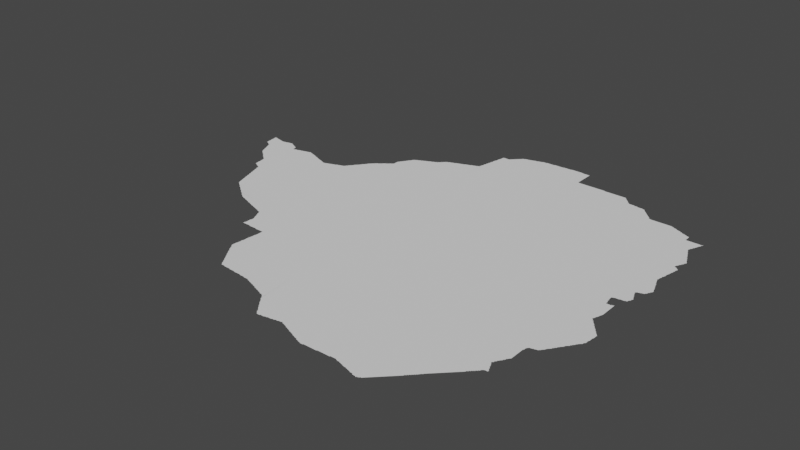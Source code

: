 # Source: zimbabwe.blend  (saved by Blender 3.3.6; exported with 4.5.12 LTS)
import bpy
from mathutils import Matrix  # noqa: F401  (used for matrix-valued properties, if any)

bpy.ops.wm.read_factory_settings(use_empty=True)
scene = bpy.context.scene
scene.name = 'Scene'

# ---- collections
col_collection = bpy.data.collections.new('Collection'); scene.collection.children.link(col_collection)

# ---- node groups
ng_auto_smooth = bpy.data.node_groups.new('Auto Smooth', 'GeometryNodeTree')
_s = ng_auto_smooth.interface.new_socket(name='Geometry', in_out='OUTPUT', socket_type='NodeSocketGeometry')
_s = ng_auto_smooth.interface.new_socket(name='Geometry', in_out='INPUT', socket_type='NodeSocketGeometry')
_s = ng_auto_smooth.interface.new_socket(name='Angle', in_out='INPUT', socket_type='NodeSocketFloat')
_s.subtype = 'ANGLE'
_s.min_value = 0.0
_s.max_value = 3.142
ng_auto_smooth.is_modifier = True
_N = ng_auto_smooth.nodes; _L = ng_auto_smooth.links
n0 = _N.new('NodeGroupOutput'); n0.name = 'Group Output'; n0.location = (480, -100)
n1 = _N.new('NodeGroupInput'); n1.name = 'Group Input'; n1.location = (-420, -300)
n2 = _N.new('NodeGroupInput'); n2.name = 'Group Input.001'; n2.location = (-60, -100)
n3 = _N.new('GeometryNodeSetShadeSmooth'); n3.name = 'Set Shade Smooth'; n3.location = (120, -100)
n3.domain = 'EDGE'
n4 = _N.new('GeometryNodeSetShadeSmooth'); n4.name = 'Set Shade Smooth.001'; n4.location = (300, -100)
n5 = _N.new('GeometryNodeInputMeshEdgeAngle'); n5.name = 'Edge Angle'; n5.location = (-420, -220)
n6 = _N.new('GeometryNodeInputEdgeSmooth'); n6.name = 'Is Edge Smooth'; n6.location = (-60, -160)
n7 = _N.new('GeometryNodeInputShadeSmooth'); n7.name = 'Is Face Smooth'; n7.location = (-240, -340)
n8 = _N.new('FunctionNodeBooleanMath'); n8.name = 'Boolean Math'; n8.location = (-60, -220)
n9 = _N.new('FunctionNodeCompare'); n9.name = 'Compare'; n9.location = (-240, -180)
n9.operation = 'LESS_EQUAL'
_L.new(n5.outputs[0], n9.inputs[0])
_L.new(n4.outputs[0], n0.inputs[0])
_L.new(n1.outputs[1], n9.inputs[1])
_L.new(n9.outputs[0], n8.inputs[0])
_L.new(n7.outputs[0], n8.inputs[1])
_L.new(n2.outputs[0], n3.inputs[0])
_L.new(n6.outputs[0], n3.inputs[1])
_L.new(n3.outputs[0], n4.inputs[0])
_L.new(n8.outputs[0], n3.inputs[2])
n0.is_active_output = True

# ---- world
world_world = bpy.data.worlds.new('World'); scene.world = world_world
world_world.use_nodes = True; world_world.node_tree.nodes.clear()
_N = world_world.node_tree.nodes; _L = world_world.node_tree.links
n0 = _N.new('ShaderNodeOutputWorld'); n0.name = 'World Output'; n0.location = (300, 300)
n1 = _N.new('ShaderNodeBackground'); n1.name = 'Background'; n1.location = (10, 300)
n1.inputs[0].default_value = (0.05088, 0.05088, 0.05088, 1.0)
_L.new(n1.outputs[0], n0.inputs[0])
n0.is_active_output = True
world_world.color = (0.05088, 0.05088, 0.05088)
world_world.use_sun_shadow = False
world_world.sun_shadow_jitter_overblur = 0.0

# ---- meshes
me_mesh = bpy.data.meshes.new('Mesh')
me_mesh.from_pydata([(27.29, -20.49, -8.124e-08), (27.31, -20.49, -9.406e-08), (27.33, -20.49, -9.038e-08), (27.35, -20.49, -9.058e-08), (27.37, -20.49, -9.275e-08), (27.39, -20.49, -9.813e-08), (27.41, -20.49, -9.364e-08), (27.44, -20.5, -4.439e-08), (27.43, -20.49, -1.099e-07), (27.45, -20.5, -4.994e-08), (27.47, -20.5, -7.453e-08), (27.49, -20.5, -7.491e-08), (27.51, -20.5, -7.816e-08), (27.72, -21.13, -7.517e-08), (27.74, -21.16, -8.681e-08), (27.73, -21.15, -8.566e-08), (27.73, -21.13, -9.743e-08), (27.75, -21.19, -7.635e-08), (27.75, -21.17, -9.234e-08), (27.78, -21.22, -8.13e-08), (27.77, -21.21, -8.757e-08), (27.8, -21.26, -6.983e-08), (27.79, -21.25, -7.855e-08), (27.79, -21.23, -9.508e-08), (27.82, -21.29, -6.516e-08), (27.81, -21.27, -8.94e-08), (27.73, -20.65, -1.007e-07), (27.83, -21.31, -8.144e-08), (27.83, -21.29, -9.61e-08), (27.7, -21.1, -5.28e-08), (27.69, -21.09, -8.566e-08), (27.69, -21.07, -9.275e-08), (27.69, -21.05, -9.351e-08), (27.69, -21.03, -9.28e-08), (27.69, -21.01, -9.192e-08), (27.7, -20.99, -9.077e-08), (27.7, -20.97, -8.841e-08), (27.7, -20.95, -8.088e-08), (27.7, -20.93, -7.491e-08), (27.7, -20.91, -5.842e-08), (27.7, -20.89, -4.756e-08), (27.71, -21.11, -9.306e-08), (27.71, -20.89, -1.009e-07), (27.71, -20.87, -9.364e-08), (27.71, -20.83, -9.144e-08), (27.71, -20.81, -9.156e-08), (27.71, -20.85, -9.524e-08), (27.53, -20.5, -8.324e-08), (27.55, -20.5, -9.096e-08), (27.57, -20.5, -9.845e-08), (27.59, -20.51, -8.819e-08), (27.61, -20.51, -8.99e-08), (27.63, -20.51, -9.038e-08), (27.65, -20.51, -9.377e-08), (27.67, -20.51, -9.275e-08), (27.69, -20.51, -9.202e-08), (27.71, -20.79, -8.902e-08), (27.71, -20.77, -8.756e-08), (27.72, -20.75, -8.74e-08), (27.72, -20.71, -8.381e-08), (27.72, -20.69, -7.138e-08), (27.72, -20.66, -4.578e-08), (27.71, -20.51, -9.574e-08), (27.72, -20.73, -8.904e-08), (27.72, -20.67, -7.046e-08), (27.73, -20.63, -9.276e-08), (27.73, -20.61, -9.275e-08), (27.73, -20.59, -9.094e-08), (27.73, -20.57, -9.704e-08), (27.73, -20.55, -9.256e-08), (27.73, -20.53, -8.685e-08), (27.73, -20.51, -9.614e-08), (28.25, -19.85, -9.988e-08), (27.92, -21.44, -5.28e-08), (27.94, -21.47, -7.311e-08), (27.93, -21.45, -9.306e-08), (27.96, -21.5, -5.868e-08), (27.95, -21.49, -8.566e-08), (27.95, -21.47, -9.926e-08), (27.98, -21.53, -5.657e-08), (27.97, -21.51, -9.41e-08), (28.0, -21.56, -8.056e-08), (27.99, -21.55, -8.643e-08), (28.01, -21.58, -6.936e-08), (28.01, -21.57, -9.508e-08), (28.03, -21.58, -8.005e-08), (28.05, -21.58, -9.548e-08), (28.07, -21.58, -8.74e-08), (28.09, -21.59, -8.848e-08), (28.11, -21.59, -8.975e-08), (28.13, -21.59, -9.058e-08), (28.15, -21.59, -9.275e-08), (27.86, -21.35, -6.835e-08), (27.85, -21.33, -8.766e-08), (27.88, -21.38, -4.412e-08), (27.87, -21.37, -8.282e-08), (27.87, -21.35, -9.532e-08), (27.9, -21.41, -7.166e-08), (27.89, -21.39, -9.196e-08), (27.91, -21.43, -8.132e-08), (27.91, -21.41, -9.609e-08), (27.97, -21.35, -9.988e-08), (28.17, -21.59, -9.253e-08), (28.2, -21.6, -4.439e-08), (28.19, -21.59, -9.668e-08), (28.21, -21.6, -8.911e-08), (28.64, -21.42, -9.988e-08), (28.23, -21.6, -6.948e-08), (28.25, -21.6, -7.708e-08), (28.27, -21.6, -9.583e-08), (28.29, -21.6, -9.728e-08), (28.31, -21.61, -9.163e-08), (28.33, -21.61, -9.254e-08), (28.35, -21.61, -9.422e-08), (28.37, -21.61, -9.144e-08), (28.39, -21.61, -9.478e-08), (28.41, -21.61, -9.364e-08), (28.43, -21.62, -4.756e-08), (28.43, -21.61, -9.881e-08), (28.45, -21.62, -7.448e-08), (28.47, -21.62, -7.491e-08), (28.49, -21.62, -8.706e-08), (28.51, -21.62, -9.701e-08), (28.53, -21.63, -9.097e-08), (28.55, -21.63, -8.99e-08), (28.57, -21.63, -8.997e-08), (28.59, -21.63, -9.479e-08), (28.61, -21.64, -6.084e-08), (28.61, -21.63, -9.77e-08), (28.63, -21.65, -8.362e-08), (28.66, -21.66, -3.329e-08), (28.65, -21.65, -9.106e-08), (28.67, -21.66, -7.888e-08), (28.69, -21.67, -8.6e-08), (28.72, -21.68, -4.439e-08), (28.71, -21.67, -9.71e-08), (28.73, -21.68, -8.31e-08), (28.75, -21.69, -8.777e-08), (28.78, -21.7, -5.375e-08), (28.77, -21.69, -9.603e-08), (28.79, -21.7, -8.152e-08), (28.94, -21.76, -4.528e-08), (28.95, -21.76, -7.799e-08), (28.99, -21.78, -5.845e-08), (28.99, -21.77, -9.681e-08), (29.01, -21.79, -8.263e-08), (29.03, -21.79, -8.972e-08), (29.05, -21.8, -6.459e-08), (29.05, -21.79, -1e-07), (29.08, -21.82, -6.633e-08), (29.07, -21.81, -8.998e-08), (29.1, -21.85, -7.299e-08), (29.09, -21.83, -9.5e-08), (29.11, -21.87, -5.586e-08), (29.11, -21.85, -9.926e-08), (28.81, -21.71, -9.72e-08), (28.83, -21.72, -6.3e-08), (28.83, -21.71, -9.889e-08), (28.85, -21.73, -8.45e-08), (28.87, -21.73, -8.453e-08), (28.89, -21.74, -7.142e-08), (28.91, -21.75, -8.664e-08), (28.93, -21.75, -9.51e-08), (28.97, -21.77, -9.466e-08), (29.28, -22.08, -6.354e-08), (29.3, -22.11, -7.283e-08), (29.29, -22.09, -9.16e-08), (29.31, -22.13, -7.999e-08), (29.31, -22.11, -9.848e-08), (29.34, -22.16, -6.326e-08), (29.33, -22.15, -8.791e-08), (29.36, -22.18, -7.288e-08), (29.35, -22.17, -9.306e-08), (29.31, -22.0, -9.988e-08), (29.37, -22.18, -8.687e-08), (29.39, -22.18, -9.428e-08), (29.41, -22.18, -5.29e-08), (29.41, -22.17, -9.908e-08), (29.43, -22.17, -9.241e-08), (29.14, -21.9, -6.326e-08), (29.13, -21.89, -8.583e-08), (29.16, -21.93, -7.166e-08), (29.15, -21.91, -9.769e-08), (29.18, -21.96, -3.329e-08), (29.17, -21.95, -7.877e-08), (29.17, -21.93, -9.76e-08), (29.2, -21.98, -7.629e-08), (29.19, -21.97, -8.616e-08), (29.22, -22.01, -6.796e-08), (29.21, -21.99, -9.196e-08), (29.23, -22.03, -7.658e-08), (29.23, -22.01, -9.587e-08), (29.26, -22.06, -7.189e-08), (29.25, -22.05, -9.701e-08), (29.25, -22.03, -9.926e-08), (29.27, -22.07, -8.71e-08), (29.03, -21.14, -9.988e-08), (29.45, -22.17, -9.253e-08), (29.47, -22.17, -8.788e-08), (29.53, -22.15, -9.937e-08), (29.49, -22.16, -8.299e-08), (29.51, -22.16, -6.57e-08), (29.52, -22.16, -4.578e-08), (29.55, -22.15, -9.073e-08), (29.57, -22.15, -9.194e-08), (29.59, -22.15, -8.48e-08), (29.63, -22.1, -9.988e-08), (29.61, -22.14, -7.816e-08), (29.63, -22.14, -5.842e-08), (29.65, -22.13, -9.458e-08), (29.67, -22.13, -9.111e-08), (29.69, -22.13, -9.557e-08), (29.71, -22.12, -8.638e-08), (29.73, -22.12, -7.14e-08), (29.75, -22.12, -6.731e-08), (29.75, -22.11, -9.692e-08), (29.77, -22.12, -6.68e-08), (29.77, -22.11, -9.666e-08), (29.79, -22.13, -8.565e-08), (29.81, -22.13, -9.339e-08), (29.83, -22.14, -8.056e-08), (29.85, -22.15, -9.857e-08), (29.87, -22.16, -6.3e-08), (29.87, -22.15, -9.848e-08), (29.89, -22.17, -8.49e-08), (29.92, -22.18, -4.439e-08), (29.91, -22.17, -9.328e-08), (29.93, -22.18, -7.581e-08), (29.95, -22.19, -9.419e-08), (29.97, -22.2, -6.084e-08), (29.97, -22.19, -9.77e-08), (30.0, -22.08, -6.672e-08), (29.99, -22.21, -8.45e-08), (30.02, -22.22, -4.162e-08), (30.01, -22.21, -9.234e-08), (30.03, -22.22, -7.513e-08), (30.05, -22.23, -9.733e-08), (30.07, -22.24, -7.757e-08), (30.07, -22.23, -9.681e-08), (30.09, -22.25, -8.362e-08), (30.12, -22.26, -3.329e-08), (30.11, -22.25, -9.136e-08), (30.19, -22.17, -9.988e-08), (30.13, -22.26, -7.277e-08), (30.15, -22.27, -9.622e-08), (30.18, -22.28, -5.951e-08), (30.17, -22.27, -9.754e-08), (30.19, -22.29, -8.263e-08), (30.21, -22.29, -9.007e-08), (30.23, -22.3, -6.992e-08), (30.25, -22.31, -8.723e-08), (30.28, -22.32, -5.375e-08), (30.27, -22.31, -9.741e-08), (30.29, -22.32, -4.92e-08), (30.31, -22.32, -4.994e-08), (30.33, -22.32, -6.235e-08), (30.33, -22.31, -9.852e-08), (31.16, -20.63, -9.988e-08), (30.35, -22.31, -9.364e-08), (30.37, -22.31, -9.364e-08), (30.39, -22.31, -9.228e-08), (30.41, -22.31, -9.275e-08), (30.6, -22.2, -9.988e-08), (30.43, -22.31, -9.552e-08), (30.45, -22.31, -9.076e-08), (30.47, -22.31, -9.156e-08), (30.49, -22.31, -9.038e-08), (30.51, -22.31, -8.99e-08), (30.53, -22.31, -8.99e-08), (30.55, -22.31, -8.788e-08), (30.57, -22.3, -9.251e-08), (30.59, -22.3, -9.073e-08), (30.61, -22.3, -8.887e-08), (30.63, -22.3, -8.324e-08), (30.65, -22.3, -8.324e-08), (30.67, -22.3, -7.454e-08), (30.69, -22.3, -7.491e-08), (30.71, -22.3, -9.302e-08), (27.76, -21.2, 3.329e-08), (27.84, -21.32, 4.217e-08), (27.98, -21.54, 3.329e-08), (29.12, -21.88, 4.217e-08), (28.88, -21.74, 3.329e-08), (29.32, -22.14, 4.162e-08), (29.64, -22.14, 3.329e-08), (29.82, -22.14, 4.412e-08), (30.22, -22.3, 3.329e-08), (25.28, -17.93, -6.203e-08), (25.28, -17.91, -7.138e-08), (25.28, -17.89, -8.005e-08), (25.28, -17.87, -8.517e-08), (25.27, -17.85, -8.788e-08), (25.27, -17.83, -8.975e-08), (25.27, -17.81, -8.181e-08), (25.46, -18.24, -5.438e-08), (25.48, -18.29, -8.113e-08), (25.47, -18.27, -8.462e-08), (25.47, -18.25, -9.587e-08), (25.5, -18.34, -3.329e-08), (25.5, -18.33, -7.217e-08), (25.49, -18.31, -9.35e-08), (25.49, -18.29, -9.924e-08), (25.52, -18.38, -4.412e-08), (25.52, -18.37, -8.091e-08), (25.51, -18.35, -9.007e-08), (25.54, -18.4, -7.056e-08), (25.53, -18.39, -8.814e-08), (25.56, -18.42, -3.329e-08), (25.55, -18.41, -8.403e-08), (25.57, -18.43, -7.894e-08), (25.59, -18.45, -7.382e-08), (25.59, -18.43, -9.926e-08), (25.3, -18.05, -7.76e-08), (25.29, -18.03, -8.685e-08), (25.29, -18.01, -8.928e-08), (25.29, -17.99, -9.076e-08), (25.29, -17.97, -9.188e-08), (25.29, -17.95, -1.033e-07), (25.31, -18.06, -7.01e-08), (25.31, -18.05, -9.78e-08), (25.33, -18.07, -8.785e-08), (25.35, -18.07, -9.863e-08), (25.35, -18.08, -9.375e-08), (25.37, -18.09, -6.338e-08), (25.39, -18.1, -7.38e-08), (25.42, -18.15, -6.3e-08), (25.41, -18.13, -8.39e-08), (25.41, -18.11, -9.591e-08), (25.44, -18.2, -3.329e-08), (25.44, -18.19, -7.401e-08), (25.43, -18.17, -8.737e-08), (25.43, -18.15, -9.858e-08), (25.46, -18.23, -8.152e-08), (25.45, -18.21, -9.108e-08), (25.31, -17.82, -9.921e-08), (25.29, -17.81, -8.823e-08), (25.33, -17.83, -9.926e-08), (25.33, -17.82, -6.049e-08), (25.35, -17.83, -9.134e-08), (25.37, -17.83, -8.823e-08), (25.39, -17.84, -8.259e-08), (25.43, -17.85, -9.388e-08), (25.41, -17.84, -6.187e-08), (25.45, -17.85, -9.093e-08), (25.49, -17.86, -7.967e-08), (25.47, -17.86, -8.279e-08), (25.51, -17.86, -6.187e-08), (25.53, -17.86, -8.016e-08), (25.55, -17.85, -8.738e-08), (25.57, -17.85, -9.056e-08), (25.59, -17.85, -9.692e-08), (25.59, -17.84, -4.661e-08), (25.92, -18.88, -5.771e-08), (25.73, -18.57, -7.469e-08), (25.75, -18.58, -8.585e-08), (25.75, -18.57, -9.875e-08), (25.78, -18.6, -6.873e-08), (25.77, -18.59, -9.492e-08), (25.8, -18.69, -4.735e-08), (25.8, -18.67, -7.588e-08), (25.8, -18.65, -8.359e-08), (25.79, -18.63, -8.756e-08), (25.79, -18.61, -9.421e-08), (25.82, -18.83, -4.661e-08), (25.82, -18.81, -6.784e-08), (25.81, -18.77, -8.685e-08), (25.81, -18.75, -8.952e-08), (25.81, -18.73, -9.144e-08), (25.81, -18.71, -9.264e-08), (25.81, -18.69, -9.926e-08), (25.84, -18.84, -6.908e-08), (25.83, -18.83, -9.062e-08), (25.82, -18.79, -9.212e-08), (25.85, -18.84, -7.635e-08), (25.88, -18.86, -7.158e-08), (25.87, -18.85, -9.317e-08), (25.89, -17.99, -1.012e-07), (25.89, -18.87, -8.25e-08), (25.91, -18.87, -9.215e-08), (25.61, -18.46, -7.275e-08), (25.61, -18.45, -9.654e-08), (25.64, -18.48, -6.633e-08), (25.63, -18.47, -9.399e-08), (25.66, -18.5, -5.28e-08), (25.65, -18.49, -9.185e-08), (25.62, -18.12, -9.988e-08), (25.68, -18.52, -4.217e-08), (25.67, -18.51, -8.814e-08), (25.69, -18.53, -8.403e-08), (25.71, -18.55, -7.948e-08), (25.73, -18.55, -9.926e-08), (25.81, -17.89, -9.459e-08), (25.87, -17.97, -9.461e-08), (25.87, -17.93, -9.689e-08), (25.87, -17.95, -9.364e-08), (25.9, -17.99, -9.427e-08), (25.88, -17.98, -4.994e-08), (25.88, -17.97, -4.439e-08), (25.9, -17.98, -4.439e-08), (25.91, -17.98, -7.14e-08), (25.61, -17.84, -7.972e-08), (25.63, -17.83, -8.523e-08), (25.65, -17.83, -8.942e-08), (25.67, -17.83, -9.349e-08), (25.69, -17.83, -9.677e-08), (25.69, -17.82, -4.717e-08), (25.71, -17.83, -8.257e-08), (25.76, -17.86, -8.4e-08), (25.73, -17.85, -9.597e-08), (25.72, -17.84, -5.771e-08), (25.75, -17.85, -8.144e-08), (25.77, -17.87, -9.419e-08), (25.79, -17.87, -8.147e-08), (25.8, -17.88, -4.412e-08), (25.83, -17.89, -7.787e-08), (25.85, -17.91, -9.11e-08), (25.84, -17.9, -4.162e-08), (25.87, -17.92, -7.735e-08), (26.17, -19.54, -6.796e-08), (26.17, -19.53, -9.246e-08), (26.2, -19.56, -5.327e-08), (26.19, -19.55, -9.196e-08), (26.21, -19.57, -8.395e-08), (26.23, -19.59, -7.679e-08), (26.29, -19.47, -9.988e-08), (26.06, -19.21, -6.459e-08), (26.08, -19.28, -3.329e-08), (26.08, -19.27, -8.392e-08), (26.07, -19.25, -8.407e-08), (26.07, -19.23, -9.089e-08), (26.07, -19.21, -9.926e-08), (26.1, -19.34, -3.329e-08), (26.1, -19.33, -6.972e-08), (26.09, -19.31, -8.529e-08), (26.09, -19.29, -9.136e-08), (26.12, -19.08, -9.988e-08), (26.12, -19.39, -6.972e-08), (26.11, -19.37, -9.936e-08), (26.11, -19.35, -9.731e-08), (26.14, -19.46, -3.329e-08), (26.14, -19.45, -7.128e-08), (26.13, -19.43, -8.529e-08), (26.13, -19.41, -9.136e-08), (26.16, -19.51, -6.972e-08), (26.15, -19.49, -8.529e-08), (26.15, -19.47, -9.136e-08), (25.93, -18.89, -8.533e-08), (25.96, -18.91, -6.418e-08), (25.95, -18.89, -9.681e-08), (25.98, -18.97, -5.993e-08), (25.97, -18.95, -8.435e-08), (25.97, -18.93, -8.852e-08), (25.97, -18.91, -9.802e-08), (26.0, -19.03, -6.459e-08), (25.99, -19.01, -8.435e-08), (25.99, -18.99, -9.159e-08), (25.99, -18.97, -9.848e-08), (26.02, -19.09, -6.459e-08), (26.01, -19.07, -8.407e-08), (26.01, -19.05, -9.089e-08), (26.01, -19.03, -9.804e-08), (26.04, -19.15, -6.459e-08), (26.03, -19.13, -8.429e-08), (26.03, -19.11, -9.089e-08), (26.03, -19.09, -9.926e-08), (26.05, -19.19, -8.803e-08), (26.05, -19.17, -9.089e-08), (26.05, -19.15, -9.798e-08), (26.33, -18.92, -7.803e-08), (26.48, -18.48, -9.988e-08), (26.03, -18.08, -9.988e-08), (25.95, -17.97, -9.386e-08), (25.93, -17.97, -8.564e-08), (25.97, -17.97, -9.692e-08), (25.98, -17.96, -4.606e-08), (25.99, -17.96, -7.759e-08), (26.01, -17.95, -8.707e-08), (26.03, -17.95, -9.089e-08), (26.05, -17.95, -9.761e-08), (26.05, -17.94, -5.76e-08), (26.07, -17.94, -8.157e-08), (26.09, -17.93, -9.707e-08), (26.11, -17.93, -9.204e-08), (26.13, -17.92, -6.977e-08), (26.29, -17.93, -1.013e-07), (26.19, -17.91, -9.474e-08), (26.23, -17.91, -9.842e-08), (26.15, -17.92, -8.386e-08), (26.17, -17.91, -8.942e-08), (26.2, -17.9, -4.439e-08), (26.21, -17.9, -7.662e-08), (26.23, -17.9, -6.68e-08), (26.25, -19.6, -6.796e-08), (26.25, -19.59, -9.2e-08), (26.28, -19.62, -5.327e-08), (26.27, -19.61, -9.196e-08), (26.3, -19.64, -3.329e-08), (26.29, -19.63, -8.557e-08), (26.31, -19.65, -7.814e-08), (26.33, -19.66, -6.973e-08), (26.33, -19.65, -9.681e-08), (26.36, -19.68, -5.28e-08), (26.35, -19.67, -9.294e-08), (26.38, -19.7, -3.329e-08), (26.37, -19.69, -8.616e-08), (26.39, -19.71, -7.814e-08), (26.41, -19.72, -6.973e-08), (26.41, -19.71, -9.998e-08), (26.44, -19.74, -5.28e-08), (26.43, -19.73, -9.188e-08), (26.45, -19.75, -6.117e-08), (26.47, -19.77, -7.814e-08), (26.49, -19.78, -6.973e-08), (26.49, -19.77, -9.681e-08), (26.52, -19.8, -5.868e-08), (26.51, -19.79, -9.309e-08), (26.54, -19.82, -7.658e-08), (26.53, -19.81, -9.451e-08), (26.55, -19.83, -7.935e-08), (26.27, -17.92, -8.056e-08), (26.31, -17.93, -8.751e-08), (26.33, -17.94, -7.277e-08), (26.35, -17.95, -9.221e-08), (26.34, -17.94, -4.162e-08), (26.39, -17.97, -9.75e-08), (26.37, -17.95, -8.407e-08), (26.39, -17.96, -6.084e-08), (26.41, -17.97, -8.872e-08), (26.42, -18.08, -9.988e-08), (26.43, -17.98, -7.707e-08), (26.45, -17.99, -9.339e-08), (26.44, -17.98, -4.412e-08), (26.47, -17.99, -8.6e-08), (26.49, -18.01, -9.926e-08), (26.49, -18.0, -6.68e-08), (26.51, -18.01, -8.972e-08), (26.53, -18.02, -8.152e-08), (26.55, -18.03, -9.597e-08), (26.54, -18.02, -5.375e-08), (26.25, -17.91, -8.972e-08), (26.28, -17.92, -5.375e-08), (26.57, -19.84, -7.025e-08), (26.6, -19.86, -5.868e-08), (26.59, -19.85, -9.306e-08), (26.61, -19.87, -8.529e-08), (26.63, -19.87, -7.81e-08), (26.65, -19.88, -7.277e-08), (26.67, -19.89, -9.571e-08), (26.7, -19.9, -7.104e-08), (26.69, -19.89, -9.43e-08), (26.71, -19.9, -7.937e-08), (26.73, -19.91, -8.802e-08), (26.76, -19.92, -5.375e-08), (26.75, -19.91, -9.582e-08), (26.77, -19.92, -8.025e-08), (26.79, -19.93, -8.894e-08), (26.81, -19.94, -6.084e-08), (26.81, -19.93, -9.77e-08), (26.83, -19.95, -8.435e-08), (26.85, -19.95, -8.972e-08), (26.87, -19.96, -6.459e-08), (26.87, -19.95, -9.894e-08), (26.57, -19.83, -9.76e-08), (26.81, -18.92, -7.491e-08), (26.57, -18.03, -8.751e-08), (26.59, -18.04, -7.401e-08), (26.61, -18.05, -9.221e-08), (26.6, -18.04, -4.162e-08), (26.65, -18.07, -9.747e-08), (26.63, -18.05, -8.45e-08), (26.65, -18.06, -5.993e-08), (26.67, -18.07, -9.045e-08), (26.69, -18.08, -8.091e-08), (26.71, -18.07, -8.738e-08), (26.73, -18.07, -9.246e-08), (26.75, -18.06, -9.319e-08), (26.77, -18.05, -8.723e-08), (26.79, -18.05, -9.846e-08), (26.8, -18.04, -4.528e-08), (26.81, -18.04, -8.282e-08), (26.85, -18.03, -9.941e-08), (26.83, -18.03, -9.268e-08), (26.85, -18.02, -5.845e-08), (26.89, -18.01, -9.811e-08), (26.87, -18.02, -8.541e-08), (26.89, -19.97, -8.45e-08), (26.91, -19.97, -9.136e-08), (26.93, -19.98, -6.992e-08), (26.82, -19.81, -9.988e-08), (26.95, -19.99, -9.097e-08), (26.97, -19.99, -8.358e-08), (26.99, -20.0, -7.513e-08), (27.01, -20.01, -9.281e-08), (27.04, -20.02, -4.528e-08), (27.03, -20.01, -9.518e-08), (27.05, -20.02, -7.88e-08), (27.07, -20.03, -8.942e-08), (27.09, -20.04, -5.845e-08), (27.09, -20.03, -9.547e-08), (27.11, -20.04, -8.152e-08), (27.13, -20.05, -8.934e-08), (27.15, -20.06, -5.993e-08), (27.15, -20.05, -9.845e-08), (27.17, -20.07, -8.362e-08), (27.19, -20.07, -9.504e-08), (27.71, -18.5, -9.988e-08), (27.07, -18.17, -9.988e-08), (26.91, -18.01, -9.848e-08), (26.91, -18.0, -6.3e-08), (26.93, -17.99, -8.723e-08), (26.95, -17.99, -9.122e-08), (26.97, -17.98, -9.23e-08), (26.99, -17.97, -8.6e-08), (27.01, -17.97, -9.309e-08), (27.02, -17.96, -6.456e-08), (27.03, -17.96, -7.513e-08), (27.05, -17.95, -9.282e-08), (27.06, -17.93, -6.796e-08), (27.07, -17.93, -9.587e-08), (27.07, -17.91, -7.658e-08), (27.09, -17.91, -9.926e-08), (27.09, -17.89, -8.309e-08), (27.1, -17.88, -6.664e-08), (27.11, -17.87, -8.94e-08), (27.12, -17.86, -7.713e-08), (27.14, -17.83, -7.295e-08), (27.15, -17.83, -9.52e-08), (27.15, -17.81, -5.049e-08), (27.13, -17.85, -9.907e-08), (27.17, -17.79, -8.587e-08), (27.36, -17.76, -9.988e-08), (27.18, -17.78, -7.266e-08), (27.19, -17.77, -9.099e-08), (27.2, -17.76, -6.873e-08), (27.26, -20.19, -6.541e-08), (27.25, -20.17, -8.723e-08), (27.28, -20.23, -5.514e-08), (27.27, -20.21, -8.894e-08), (27.27, -20.19, -9.809e-08), (27.29, -20.47, -8.788e-08), (27.3, -20.45, -8.74e-08), (27.3, -20.41, -8.088e-08), (27.3, -20.39, -7.491e-08), (27.3, -20.37, -6.187e-08), (27.3, -20.35, -4.994e-08), (27.3, -20.27, -7.061e-08), (27.29, -20.25, -9.024e-08), (27.31, -20.33, -9.55e-08), (27.31, -20.31, -9.856e-08), (27.31, -20.29, -9.983e-08), (27.45, -19.75, -9.988e-08), (27.3, -20.43, -9.993e-08), (27.22, -20.1, -5.438e-08), (27.21, -20.09, -7.896e-08), (27.21, -20.07, -9.395e-08), (27.24, -20.15, -6.084e-08), (27.23, -20.13, -8.529e-08), (27.23, -20.11, -9.419e-08), (27.25, -20.15, -9.681e-08), (27.2, -18.9, -9.676e-08), (28.8, -17.63, -9.988e-08), (27.21, -17.75, -9.427e-08), (27.22, -17.73, -8.576e-08), (27.23, -17.73, -9.926e-08), (27.23, -17.71, -8.186e-08), (27.24, -17.7, -4.217e-08), (27.25, -17.69, -8.814e-08), (27.26, -17.68, -7.835e-08), (27.27, -17.67, -9.306e-08), (27.28, -17.65, -9.118e-08), (27.29, -17.65, -9.367e-08), (27.29, -17.63, -5.126e-08), (27.31, -17.61, -8.403e-08), (27.32, -17.6, -7.338e-08), (27.33, -17.59, -9.067e-08), (27.34, -17.58, -6.633e-08), (27.35, -17.57, -9.399e-08), (27.36, -17.56, -6.633e-08), (27.37, -17.55, -9.056e-08), (27.38, -17.54, -5.327e-08), (27.39, -17.53, -8.557e-08), (27.4, -17.52, -3.329e-08), (27.43, -17.51, -1.006e-07), (27.41, -17.51, -7.877e-08), (27.43, -17.5, -7.166e-08), (27.45, -17.49, -9.385e-08), (27.46, -17.48, -6.354e-08), (27.47, -17.47, -9.306e-08), (27.48, -17.46, -6.743e-08), (27.49, -17.45, -8.403e-08), (27.5, -17.44, -6.015e-08), (27.51, -17.43, -7.749e-08), (27.84, -18.84, -9.52e-08), (27.53, -17.42, -7.166e-08), (27.53, -17.43, -9.931e-08), (27.55, -17.41, -9.255e-08), (27.57, -17.39, -9.834e-08), (27.56, -17.4, -7.73e-08), (27.58, -17.38, -4.217e-08), (27.59, -17.37, -8.604e-08), (27.61, -17.35, -7.627e-08), (27.61, -17.37, -9.932e-08), (27.63, -17.35, -9.717e-08), (27.63, -17.33, -9.174e-08), (27.63, -17.31, -9.435e-08), (27.63, -17.29, -9.368e-08), (27.88, -17.22, -9.988e-08), (27.63, -17.27, -9.774e-08), (27.63, -17.25, -8.99e-08), (27.64, -17.23, -7.517e-08), (27.65, -17.23, -9.684e-08), (27.65, -17.21, -8.536e-08), (27.66, -17.2, -7.273e-08), (27.67, -17.19, -8.909e-08), (27.68, -17.17, -7.166e-08), (27.69, -17.17, -9.574e-08), (27.69, -17.15, -8.229e-08), (27.7, -17.14, -6.767e-08), (27.71, -17.13, -8.726e-08), (27.72, -17.11, -6.95e-08), (27.73, -17.11, -9.614e-08), (27.73, -17.09, -7.877e-08), (27.74, -17.08, -2.367e-08), (27.75, -17.07, -8.494e-08), (27.76, -17.06, -6.354e-08), (27.77, -17.05, -9.235e-08), (27.77, -17.03, -7.635e-08), (27.79, -17.01, -8.797e-08), (27.8, -17.0, -6.088e-08), (27.81, -16.99, -8.566e-08), (27.83, -16.99, -9.681e-08), (28.24, -18.92, -6.555e-08), (27.83, -16.98, -7.807e-08), (27.85, -16.97, -8.462e-08), (27.87, -16.97, -9.729e-08), (27.91, -16.95, -9.442e-08), (27.88, -16.96, -5.771e-08), (27.89, -16.95, -8.49e-08), (27.92, -16.94, -8.119e-08), (27.93, -16.93, -8.25e-08), (27.95, -16.93, -9.317e-08), (27.96, -16.92, -4.412e-08), (27.97, -16.91, -8.032e-08), (27.99, -16.91, -8.86e-08), (28.01, -16.9, -7.698e-08), (28.03, -16.89, -9.69e-08), (28.04, -16.88, -2.686e-08), (28.05, -16.88, -7.38e-08), (28.07, -16.87, -9.255e-08), (28.09, -16.87, -9.599e-08), (28.09, -16.86, -7.058e-08), (28.11, -16.85, -8.785e-08), (28.13, -16.85, -9.903e-08), (28.13, -16.84, -6.541e-08), (28.15, -16.83, -8.941e-08), (28.42, -16.94, -9.988e-08), (28.17, -16.83, -9.949e-08), (28.17, -16.81, -7.732e-08), (28.19, -16.81, -9.81e-08), (28.19, -16.79, -7.732e-08), (28.21, -16.79, -9.926e-08), (28.21, -16.77, -7.732e-08), (28.23, -16.77, -9.926e-08), (28.23, -16.75, -7.732e-08), (28.25, -16.75, -9.752e-08), (28.25, -16.73, -8.803e-08), (28.27, -16.72, -7.441e-08), (28.27, -16.73, -9.796e-08), (28.29, -16.71, -9.022e-08), (28.31, -16.71, -9.77e-08), (28.31, -16.7, -6.084e-08), (28.33, -16.69, -8.362e-08), (28.35, -16.69, -9.294e-08), (28.36, -16.68, -8.132e-08), (28.37, -16.68, -7.401e-08), (28.39, -16.67, -9.129e-08), (28.58, -16.76, -9.988e-08), (28.41, -16.67, -9.595e-08), (28.43, -16.65, -9.702e-08), (28.42, -16.66, -7.548e-08), (28.45, -16.65, -9.007e-08), (28.47, -16.64, -7.642e-08), (28.46, -16.64, -3.329e-08), (28.84, -18.9, -8.74e-08), (28.49, -16.63, -9.075e-08), (28.51, -16.63, -9.523e-08), (28.67, -16.57, -9.905e-08), (28.52, -16.62, -5.438e-08), (28.53, -16.62, -8.091e-08), (28.55, -16.61, -9.446e-08), (28.57, -16.61, -9.926e-08), (28.57, -16.6, -6.68e-08), (28.59, -16.59, -8.498e-08), (28.61, -16.59, -9.51e-08), (28.62, -16.58, -6.737e-08), (28.63, -16.58, -7.88e-08), (28.65, -16.57, -8.914e-08), (28.67, -16.56, -6.564e-08), (28.69, -16.55, -8.49e-08), (28.71, -16.55, -9.328e-08), (28.72, -16.54, -4.439e-08), (28.73, -16.54, -8.166e-08), (28.75, -16.53, -9.307e-08), (28.77, -16.53, -9.77e-08), (28.77, -16.52, -6.084e-08), (28.79, -16.51, -8.732e-08), (29.13, -18.88, -8.584e-08), (28.81, -16.51, -9.638e-08), (28.81, -16.49, -9.06e-08), (28.82, -16.45, -7.298e-08), (28.82, -16.44, -6.606e-08), (28.83, -16.41, -9.306e-08), (28.83, -16.39, -8.796e-08), (28.84, -16.35, -7.29e-08), (28.84, -16.33, -4.661e-08), (28.83, -16.43, -9.936e-08), (28.84, -16.37, -9.402e-08), (28.85, -16.33, -9.615e-08), (28.85, -16.31, -9.352e-08), (28.85, -16.29, -8.952e-08), (28.86, -16.27, -8.386e-08), (28.86, -16.25, -7.708e-08), (28.87, -16.23, -9.946e-08), (28.86, -16.23, -6.828e-08), (28.87, -16.21, -9.727e-08), (28.87, -16.19, -9.215e-08), (28.87, -16.17, -8.825e-08), (28.88, -16.15, -7.697e-08), (28.88, -16.13, -5.29e-08), (28.89, -16.11, -9.423e-08), (28.89, -16.09, -8.942e-08), (28.89, -16.07, -8.721e-08), (28.9, -16.05, -7.759e-08), (28.9, -16.03, -5.69e-08), (28.91, -16.03, -9.955e-08), (28.89, -16.13, -9.982e-08), (28.91, -16.01, -9.567e-08), (28.97, -15.95, -9.842e-08), (29.18, -15.99, -9.988e-08), (28.91, -15.99, -9.252e-08), (28.91, -15.97, -9.089e-08), (28.92, -15.95, -7.625e-08), (28.93, -15.95, -9.156e-08), (28.99, -15.95, -9.648e-08), (29.01, -15.95, -9.743e-08), (29.03, -15.95, -9.317e-08), (29.04, -15.94, -6.775e-08), (29.05, -15.93, -8.602e-08), (29.06, -15.92, -4.217e-08), (29.07, -15.91, -8.602e-08), (29.08, -15.9, -4.217e-08), (29.09, -15.89, -8.647e-08), (29.1, -15.88, -4.217e-08), (29.12, -15.86, -4.217e-08), (29.11, -15.87, -9.441e-08), (29.13, -15.85, -8.756e-08), (29.14, -15.84, -5.327e-08), (29.15, -15.83, -8.928e-08), (29.16, -15.82, -5.327e-08), (29.17, -15.81, -8.555e-08), (29.18, -15.8, -5.327e-08), (29.19, -15.79, -8.928e-08), (29.23, -15.77, -9.833e-08), (29.2, -15.78, -7.252e-08), (29.21, -15.77, -8.711e-08), (29.24, -15.76, -4.606e-08), (29.27, -15.75, -9.36e-08), (29.25, -15.76, -7.852e-08), (29.31, -15.75, -9.883e-08), (29.29, -15.75, -9.119e-08), (29.31, -15.74, -5.916e-08), (29.33, -15.74, -9.571e-08), (29.35, -15.73, -8.92e-08), (29.56, -15.76, -9.988e-08), (29.37, -15.73, -9.465e-08), (29.38, -15.72, -4.439e-08), (29.39, -15.72, -7.425e-08), (29.41, -15.71, -8.961e-08), (29.43, -15.71, -9.376e-08), (29.45, -15.71, -9.456e-08), (29.45, -15.7, -5.845e-08), (29.47, -15.7, -8.089e-08), (29.49, -15.69, -9.138e-08), (29.55, -15.67, -9.766e-08), (29.51, -15.69, -9.059e-08), (29.53, -15.68, -7.136e-08), (29.63, -15.66, -8.448e-08), (29.57, -15.67, -9.002e-08), (29.59, -15.67, -9.276e-08), (29.61, -15.67, -9.926e-08), (29.61, -15.66, -4.786e-08), (29.65, -15.66, -6.948e-08), (29.67, -15.66, -8.329e-08), (29.69, -15.66, -8.005e-08), (29.71, -15.66, -8.324e-08), (29.73, -15.66, -8.517e-08), (29.75, -15.66, -9.153e-08), (29.91, -18.92, -8.74e-08), (30.17, -18.88, -9.676e-08), (30.15, -16.0, -1.019e-07), (29.83, -15.65, -9.902e-08), (29.87, -15.65, -9.748e-08), (29.77, -15.65, -8.819e-08), (29.79, -15.65, -9.318e-08), (29.81, -15.65, -9.331e-08), (29.85, -15.65, -9.144e-08), (29.89, -15.65, -9.253e-08), (29.91, -15.65, -9.583e-08), (29.93, -15.65, -9.827e-08), (29.93, -15.64, -6.152e-08), (29.95, -15.64, -4.994e-08), (29.97, -15.64, -6.73e-08), (29.99, -15.64, -7.491e-08), (30.01, -15.64, -8.543e-08), (30.03, -15.64, -8.324e-08), (30.05, -15.64, -8.416e-08), (30.07, -15.64, -8.74e-08), (30.32, -19.0, -7.491e-08), (30.25, -15.63, -9.768e-08), (30.09, -15.63, -8.756e-08), (30.11, -15.63, -8.99e-08), (30.13, -15.63, -9.319e-08), (30.15, -15.63, -9.156e-08), (30.21, -15.63, -9.156e-08), (30.23, -15.63, -8.997e-08), (30.27, -15.63, -9.373e-08), (30.29, -15.63, -9.191e-08), (30.31, -15.64, -8.746e-08), (30.35, -15.64, -9.022e-08), (30.37, -15.64, -8.164e-08), (30.39, -15.64, -8.324e-08), (30.8, -19.03, -9.052e-08), (30.63, -18.99, -9.364e-08), (31.48, -16.47, -9.988e-08), (30.43, -15.99, -9.012e-08), (30.45, -16.0, -8.151e-08), (30.79, -16.05, -9.988e-08), (30.59, -16.0, -7.161e-08), (30.61, -16.0, -5.841e-08), (30.43, -15.97, -9.507e-08), (30.43, -15.67, -9.409e-08), (30.43, -15.95, -9.094e-08), (30.43, -15.93, -9.156e-08), (30.43, -15.91, -9.156e-08), (30.43, -15.89, -9.156e-08), (30.43, -15.87, -9.156e-08), (30.43, -15.85, -9.156e-08), (30.43, -15.83, -9.156e-08), (30.43, -15.81, -9.156e-08), (30.43, -15.79, -9.156e-08), (30.43, -15.77, -9.156e-08), (30.43, -15.75, -9.156e-08), (30.43, -15.73, -9.156e-08), (30.43, -15.71, -9.156e-08), (30.43, -15.69, -9.156e-08), (30.57, -16.0, -7.448e-08), (30.69, -16.0, -4.994e-08), (30.72, -16.0, -6.242e-08), (30.41, -15.64, -8.324e-08), (30.43, -15.65, -8.99e-08), (30.43, -15.64, -7.12e-08), (25.28, -17.94, 3.329e-08), (25.38, -18.1, 3.329e-08), (25.42, -17.84, 3.329e-08), (25.7, -18.54, 3.329e-08), (25.68, -17.82, 4.162e-08), (26.16, -19.52, 4.162e-08), (26.22, -19.58, 3.329e-08), (26.12, -19.4, 3.329e-08), (26.12, -17.92, 3.329e-08), (26.46, -19.76, 3.329e-08), (26.64, -19.88, 4.162e-08), (26.74, -18.06, 4.162e-08), (26.92, -19.98, 3.329e-08), (26.98, -20.0, 4.439e-08), (26.96, -17.98, 3.329e-08), (27.16, -17.8, 3.329e-08), (27.28, -20.24, 3.329e-08), (27.3, -20.34, 3.329e-08), (27.3, -20.28, 4.412e-08), (27.3, -17.62, 3.329e-08), (27.78, -17.02, 3.329e-08), (28.0, -16.9, 4.162e-08), (29.52, -15.68, 4.162e-08), (30.73, -22.3, -5.123e-08), (30.77, -22.29, -9.928e-08), (30.77, -22.3, -4.661e-08), (30.79, -22.29, -9.578e-08), (31.48, -21.92, -9.988e-08), (30.81, -22.29, -9.364e-08), (30.83, -22.29, -9.215e-08), (30.85, -22.29, -9.512e-08), (30.87, -22.29, -7.505e-08), (30.89, -22.3, -6.784e-08), (30.91, -22.31, -8.48e-08), (30.93, -22.31, -9.281e-08), (30.95, -22.32, -5.327e-08), (30.95, -22.31, -9.647e-08), (30.97, -22.32, -8.016e-08), (30.99, -22.33, -9.151e-08), (31.02, -22.34, -4.162e-08), (31.01, -22.33, -9.349e-08), (31.03, -22.34, -7.14e-08), (31.23, -22.4, -6.207e-08), (31.25, -22.41, -8.435e-08), (31.27, -22.41, -8.983e-08), (31.3, -22.42, -4.606e-08), (31.29, -22.41, -9.603e-08), (31.31, -22.42, -5.993e-08), (31.31, -22.41, -1.632e-07), (31.31, -22.42, -3.329e-08), (31.31, -22.42, -5.993e-08), (31.3, -22.42, -7.491e-08), (31.31, -22.42, -5.438e-08), (31.33, -22.41, -9.01e-08), (31.35, -22.4, -6.638e-08), (31.05, -22.35, -9.217e-08), (31.07, -22.35, -9.073e-08), (31.09, -22.36, -6.144e-08), (31.09, -22.35, -9.848e-08), (31.11, -22.36, -8.091e-08), (31.13, -22.37, -8.92e-08), (31.16, -22.38, -4.578e-08), (31.15, -22.37, -9.559e-08), (31.17, -22.38, -7.401e-08), (31.19, -22.39, -9.101e-08), (31.21, -22.39, -9.119e-08), (31.23, -22.39, -9.44e-08), (31.35, -22.39, -9.848e-08), (32.38, -20.09, -9.988e-08), (31.37, -22.39, -8.343e-08), (31.38, -22.38, -6.538e-08), (31.39, -22.37, -9.399e-08), (31.4, -22.36, -6.703e-08), (31.41, -22.35, -9.399e-08), (31.43, -22.33, -9.317e-08), (31.45, -22.31, -9.691e-08), (31.42, -22.34, -6.703e-08), (31.44, -22.32, -6.703e-08), (31.46, -22.3, -6.126e-08), (31.47, -22.29, -9.185e-08), (31.48, -22.28, -7.763e-08), (31.49, -22.27, -9.185e-08), (31.5, -22.26, -6.126e-08), (31.51, -22.25, -9.185e-08), (31.52, -22.24, -5.868e-08), (31.53, -22.23, -8.928e-08), (31.54, -22.22, -5.327e-08), (31.55, -22.21, -8.928e-08), (31.57, -22.19, -8.959e-08), (31.56, -22.2, -5.327e-08), (31.58, -22.18, -5.327e-08), (31.59, -22.17, -8.743e-08), (31.61, -22.15, -8.554e-08), (31.63, -22.13, -9.592e-08), (31.6, -22.16, -4.217e-08), (31.62, -22.14, -4.217e-08), (31.65, -22.11, -7.865e-08), (31.64, -22.12, -4.217e-08), (31.66, -22.1, -3.329e-08), (31.67, -22.09, -8.161e-08), (31.73, -22.01, -1.007e-07), (31.68, -22.08, -6.089e-08), (31.69, -22.07, -8.863e-08), (31.71, -22.05, -8.236e-08), (31.7, -22.06, -3.329e-08), (31.72, -22.04, -3.329e-08), (31.73, -22.03, -7.778e-08), (31.75, -21.99, -9.575e-08), (31.75, -22.01, -7.732e-08), (31.77, -21.99, -7.732e-08), (31.77, -21.97, -9.429e-08), (31.79, -21.97, -7.55e-08), (31.79, -21.95, -9.76e-08), (31.83, -21.91, -9.821e-08), (31.85, -21.89, -9.751e-08), (31.81, -21.95, -7.468e-08), (31.81, -21.93, -9.76e-08), (31.83, -21.93, -7.468e-08), (31.85, -21.91, -7.491e-08), (31.86, -21.89, -7.135e-08), (31.87, -21.87, -9.104e-08), (31.89, -21.86, -7.135e-08), (31.89, -21.85, -9.587e-08), (31.9, -21.84, -7.135e-08), (31.91, -21.83, -9.508e-08), (31.93, -21.81, -9.306e-08), (31.92, -21.82, -6.703e-08), (31.94, -21.8, -6.703e-08), (31.95, -21.79, -9.399e-08), (31.97, -21.77, -9.3e-08), (31.96, -21.78, -6.703e-08), (31.98, -21.76, -6.354e-08), (31.99, -21.75, -9.125e-08), (32.01, -21.73, -9.161e-08), (32.0, -21.74, -6.126e-08), (32.02, -21.72, -6.126e-08), (32.03, -21.71, -9.932e-08), (32.05, -21.69, -9.005e-08), (32.04, -21.7, -6.126e-08), (32.06, -21.68, -5.327e-08), (32.07, -21.67, -8.928e-08), (32.08, -21.66, -5.327e-08), (32.09, -21.65, -8.928e-08), (32.12, -21.62, -8.923e-08), (32.1, -21.64, -5.327e-08), (32.11, -21.63, -8.791e-08), (32.13, -21.61, -7.766e-08), (32.14, -21.6, -4.217e-08), (32.15, -21.59, -8.602e-08), (32.16, -21.58, -6.643e-08), (32.17, -21.57, -8.602e-08), (32.18, -21.56, -6.514e-08), (32.19, -21.55, -8.161e-08), (32.21, -21.53, -7.266e-08), (32.22, -21.52, -3.329e-08), (32.23, -21.51, -5.535e-08), (32.25, -21.49, -7.894e-08), (32.25, -21.47, -9.926e-08), (32.27, -21.45, -9.752e-08), (32.27, -21.47, -7.732e-08), (32.29, -21.45, -7.732e-08), (32.31, -21.41, -9.81e-08), (32.32, -21.23, -9.988e-08), (32.29, -21.43, -9.755e-08), (32.31, -21.43, -7.698e-08), (32.33, -21.41, -7.468e-08), (32.33, -21.39, -9.76e-08), (32.35, -21.39, -7.468e-08), (32.35, -21.37, -9.76e-08), (32.37, -21.12, -9.327e-08), (32.37, -21.37, -7.468e-08), (32.37, -21.35, -9.681e-08), (32.37, -21.14, -9.427e-08), (32.38, -21.34, -7.135e-08), (32.39, -21.33, -9.587e-08), (32.4, -21.19, -8.137e-08), (32.39, -21.17, -9.007e-08), (32.38, -21.15, -8.091e-08), (32.38, -21.14, -4.412e-08), (32.38, -21.12, -4.412e-08), (32.41, -21.32, -8.62e-08), (32.41, -21.23, -9.848e-08), (32.41, -21.21, -8.737e-08), (32.4, -21.18, -3.329e-08), (32.43, -21.32, -6.031e-08), (32.45, -21.29, -1.019e-07), (32.43, -21.27, -9.597e-08), (32.43, -21.25, -8.533e-08), (32.42, -21.23, -6.564e-08), (32.45, -21.31, -9.234e-08), (32.44, -21.28, -5.375e-08), (32.46, -21.32, -3.329e-08), (32.46, -21.32, -4.162e-08), (32.39, -21.09, -9.491e-08), (32.39, -21.11, -8.092e-08), (32.4, -21.08, -6.538e-08), (32.41, -21.07, -8.595e-08), (32.41, -21.05, -9.926e-08), (32.47, -20.95, -9.996e-08), (32.42, -21.05, -7.195e-08), (32.43, -21.03, -9.196e-08), (32.44, -21.02, -6.704e-08), (32.45, -21.01, -8.144e-08), (32.45, -20.99, -9.677e-08), (32.47, -20.97, -8.965e-08), (32.51, -20.91, -9.625e-08), (32.46, -20.99, -6.249e-08), (32.49, -20.93, -9.13e-08), (32.48, -20.95, -7.418e-08), (32.51, -20.89, -9.29e-08), (32.51, -20.81, -9.505e-08), (32.5, -20.92, -4.412e-08), (32.51, -20.87, -9.156e-08), (32.51, -20.83, -9.157e-08), (32.51, -20.75, -9.513e-08), (32.51, -20.71, -9.517e-08), (32.51, -20.79, -9.275e-08), (32.51, -20.73, -9.253e-08), (32.51, -20.67, -9.364e-08), (32.51, -20.65, -9.848e-08), (32.52, -20.61, -7.156e-08), (32.52, -20.65, -4.756e-08), (32.52, -20.63, -4.994e-08), (32.53, -20.59, -6.853e-08), (32.54, -20.58, -4.439e-08), (32.55, -20.57, -9.439e-08), (32.57, -20.57, -9.149e-08), (32.59, -20.56, -8.386e-08), (32.61, -20.56, -6.578e-08), (32.62, -20.56, -3.329e-08), (32.63, -20.55, -9.897e-08), (32.65, -20.55, -8.751e-08), (32.67, -20.54, -7.644e-08), (32.67, -20.53, -9.848e-08), (32.68, -20.53, -7.412e-08), (32.69, -20.51, -9.306e-08), (32.7, -20.5, -5.868e-08), (32.71, -20.49, -8.587e-08), (30.88, -22.3, 3.329e-08), (32.2, -21.54, -2.761e-08), (32.24, -21.5, 3.329e-08), (32.72, -20.48, -2.655e-08), (31.14, -18.93, -9.676e-08), (30.93, -16.01, -9.73e-08), (30.95, -16.01, -9.364e-08), (31.0, -16.01, -9.364e-08), (30.74, -16.0, -4.666e-08), (31.06, -16.01, -9.364e-08), (31.12, -16.01, -9.364e-08), (31.18, -16.01, -9.364e-08), (31.25, -16.01, -9.719e-08), (31.27, -16.01, -9.253e-08), (31.29, -16.01, -9.494e-08), (31.31, -16.01, -9.036e-08), (31.33, -16.03, -9.399e-08), (31.32, -16.01, -7.275e-08), (31.35, -16.05, -8.779e-08), (31.34, -16.04, -6.873e-08), (31.71, -19.01, -9.052e-08), (31.71, -16.33, -9.988e-08), (31.37, -16.07, -9.033e-08), (31.36, -16.06, -6.126e-08), (31.39, -16.09, -8.718e-08), (31.38, -16.08, -5.327e-08), (31.41, -16.11, -8.293e-08), (31.4, -16.1, -4.217e-08), (31.43, -16.15, -9.848e-08), (31.43, -16.13, -7.778e-08), (31.46, -16.16, -7.228e-08), (31.45, -16.15, -7.44e-08), (31.47, -16.17, -9.614e-08), (31.49, -16.17, -9.228e-08), (31.53, -16.17, -9.633e-08), (31.51, -16.17, -9.111e-08), (31.55, -16.17, -9.056e-08), (31.57, -16.18, -8.748e-08), (31.59, -16.18, -9.154e-08), (31.61, -16.18, -5.182e-08), (31.63, -16.19, -9.614e-08), (31.65, -16.19, -9.461e-08), (31.67, -16.19, -9.128e-08), (31.86, -16.32, -7.597e-08), (31.87, -16.33, -8.048e-08), (31.89, -16.35, -8.602e-08), (31.88, -16.34, -4.217e-08), (31.95, -16.43, -9.86e-08), (31.94, -16.4, -7.788e-08), (31.93, -16.39, -8.395e-08), (31.91, -16.37, -8.368e-08), (31.9, -16.36, -4.217e-08), (31.92, -16.38, -3.329e-08), (31.95, -16.41, -7.778e-08), (31.97, -16.43, -8.498e-08), (31.99, -16.44, -8.739e-08), (31.69, -16.19, -8.975e-08), (31.71, -16.19, -8.756e-08), (31.73, -16.2, -8.416e-08), (31.77, -16.23, -9.404e-08), (31.75, -16.21, -9.587e-08), (31.75, -16.2, -7.125e-08), (31.76, -16.21, -7.275e-08), (31.8, -16.26, -8.28e-08), (31.79, -16.25, -9.399e-08), (31.78, -16.24, -6.703e-08), (31.83, -16.29, -9.003e-08), (31.81, -16.27, -9.185e-08), (31.82, -16.28, -6.126e-08), (31.85, -16.31, -8.928e-08), (31.84, -16.3, -5.28e-08), (32.57, -19.48, -9.988e-08), (32.16, -19.01, -6.867e-08), (32.36, -19.02, -8.74e-08), (32.37, -16.53, -9.988e-08), (32.11, -16.44, -8.74e-08), (32.31, -16.44, -9.512e-08), (32.73, -20.45, -9.956e-08), (32.66, -18.81, -9.988e-08), (32.51, -18.99, -3.746e-08), (32.77, -18.39, -9.988e-08), (32.69, -17.3, -9.988e-08), (32.58, -16.73, -9.988e-08), (32.33, -16.44, -8.279e-08), (32.35, -16.45, -9.518e-08), (32.34, -16.44, -5.438e-08), (32.39, -16.47, -9.906e-08), (32.37, -16.45, -8.498e-08), (32.39, -16.46, -6.564e-08), (32.41, -16.47, -8.737e-08), (32.43, -16.48, -7.401e-08), (32.45, -16.49, -9.024e-08), (32.44, -16.48, -3.329e-08), (32.48, -16.5, -3.19e-08), (32.47, -16.5, -8.091e-08), (32.49, -16.51, -9.419e-08), (32.53, -16.52, -7.99e-08), (32.51, -16.51, -8.49e-08), (32.53, -16.53, -9.681e-08), (32.55, -16.53, -8.777e-08), (32.57, -16.55, -9.772e-08), (32.57, -16.54, -6.904e-08), (32.59, -16.55, -8.953e-08), (32.61, -16.56, -7.753e-08), (32.63, -16.57, -9.317e-08), (32.72, -20.47, -7.635e-08), (32.8, -20.21, -9.988e-08), (32.74, -20.44, -7.857e-08), (32.75, -20.43, -8.92e-08), (32.76, -20.42, -6.518e-08), (32.77, -20.41, -7.935e-08), (32.77, -20.39, -9.681e-08), (32.78, -20.39, -6.796e-08), (32.79, -20.37, -9.182e-08), (32.8, -20.36, -4.412e-08), (32.81, -20.35, -8.269e-08), (32.81, -20.33, -9.848e-08), (32.82, -20.33, -7.412e-08), (32.83, -20.31, -9.306e-08), (32.87, -20.25, -9.841e-08), (32.84, -20.3, -5.868e-08), (32.85, -20.29, -8.587e-08), (32.86, -20.28, -6.012e-08), (32.86, -20.27, -7.635e-08), (32.89, -20.23, -9.247e-08), (32.88, -20.24, -6.354e-08), (32.91, -20.19, -9.609e-08), (32.9, -20.22, -6.518e-08), (32.91, -20.21, -7.935e-08), (32.92, -20.19, -6.796e-08), (32.93, -20.17, -8.219e-08), (32.94, -20.16, -4.412e-08), (32.9, -19.76, -9.988e-08), (32.95, -20.13, -9.91e-08), (32.95, -20.15, -8.269e-08), (33.03, -19.97, -9.834e-08), (32.87, -19.57, -9.6e-08), (32.83, -19.53, -9.746e-08), (32.89, -19.61, -9.882e-08), (32.85, -19.55, -9.328e-08), (32.84, -19.53, -7.132e-08), (32.86, -19.56, -6.126e-08), (32.91, -19.63, -9.501e-08), (32.89, -19.59, -8.346e-08), (32.88, -19.58, -4.217e-08), (32.91, -19.61, -7.627e-08), (32.93, -19.65, -9.317e-08), (32.92, -19.63, -7.132e-08), (32.97, -19.71, -9.641e-08), (32.95, -19.67, -8.94e-08), (32.94, -19.66, -6.126e-08), (32.85, -19.13, -9.899e-08), (32.79, -19.46, -9.203e-08), (32.8, -19.45, -8.995e-08), (32.81, -19.51, -9.803e-08), (32.79, -19.48, -8.761e-08), (32.81, -19.43, -8.987e-08), (32.81, -19.41, -9.314e-08), (32.85, -19.31, -9.811e-08), (32.81, -19.49, -8.346e-08), (32.8, -19.48, -4.217e-08), (32.8, -19.46, -3.329e-08), (32.83, -19.35, -9.491e-08), (32.83, -19.51, -7.627e-08), (32.82, -19.4, -8.704e-08), (32.82, -19.39, -7.401e-08), (32.83, -19.37, -8.723e-08), (32.84, -19.34, -6.743e-08), (32.84, -19.33, -7.88e-08), (32.85, -19.29, -9.156e-08), (32.85, -19.27, -9.156e-08), (32.85, -19.25, -9.156e-08), (32.85, -19.23, -9.156e-08), (32.85, -19.21, -9.156e-08), (32.71, -18.91, -6.223e-08), (32.71, -18.89, -9.733e-08), (32.73, -19.03, -9.46e-08), (32.73, -18.99, -1.125e-07), (32.72, -18.95, -8.251e-08), (32.8, -19.08, -9.988e-08), (32.75, -19.03, -9.502e-08), (32.73, -19.01, -8.902e-08), (32.72, -18.97, -8.234e-08), (32.72, -18.93, -5.427e-08), (32.77, -19.03, -9.256e-08), (32.79, -19.03, -9.241e-08), (32.81, -19.03, -9.926e-08), (32.81, -19.02, -6.049e-08), (32.85, -19.11, -9.322e-08), (32.83, -19.02, -7.937e-08), (32.85, -19.19, -9.156e-08), (32.85, -19.17, -9.156e-08), (32.85, -19.15, -9.156e-08), (32.85, -19.06, -8.99e-08), (32.85, -19.03, -8.99e-08), (32.85, -19.01, -7.716e-08), (32.71, -18.87, -9.378e-08), (32.71, -18.85, -9.057e-08), (32.73, -18.84, -5.427e-08), (32.74, -18.84, -5.63e-08), (32.75, -18.83, -9.645e-08), (32.91, -18.61, -1.009e-07), (32.77, -18.83, -9.089e-08), (32.79, -18.83, -9.018e-08), (32.81, -18.83, -8.819e-08), (32.83, -18.82, -8.468e-08), (32.9, -18.71, -9.988e-08), (32.85, -18.82, -9.713e-08), (32.89, -18.81, -9.538e-08), (32.87, -18.82, -6.48e-08), (32.91, -18.81, -9.228e-08), (32.93, -18.63, -8.958e-08), (32.91, -18.59, -8.777e-08), (32.9, -18.57, -7.142e-08), (32.92, -18.81, -8.879e-08), (32.93, -18.79, -8.914e-08), (32.93, -18.77, -9.848e-08), (32.95, -18.75, -8.85e-08), (32.93, -18.65, -9.419e-08), (32.92, -18.61, -6.409e-08), (32.94, -18.77, -6.564e-08), (32.95, -18.73, -9.419e-08), (32.95, -18.69, -9.007e-08), (32.94, -18.67, -8.091e-08), (32.89, -18.53, -8.058e-08), (32.89, -18.55, -8.99e-08), (32.91, -18.51, -9.339e-08), (32.93, -18.51, -8.694e-08), (32.95, -18.5, -7.937e-08), (32.97, -17.95, -9.752e-08), (32.96, -18.05, -9.034e-08), (32.96, -17.97, -9.554e-08), (33.01, -18.19, -9.775e-08), (32.95, -18.03, -9.359e-08), (32.95, -18.01, -6.922e-08), (32.97, -17.55, -1.005e-07), (32.97, -17.91, -9.742e-08), (33.01, -17.73, -9.557e-08), (32.96, -17.53, -9.456e-08), (32.97, -17.51, -9.152e-08), (32.94, -17.1, -9.386e-08), (32.91, -17.05, -9.553e-08), (32.89, -17.01, -9.499e-08), (32.89, -16.99, -8.711e-08), (32.88, -16.97, -7.142e-08), (32.93, -17.09, -9.602e-08), (32.91, -17.03, -8.498e-08), (32.9, -17.01, -6.3e-08), (32.95, -17.13, -8.771e-08), (32.93, -17.07, -8.2e-08), (32.92, -17.06, -5.375e-08), (32.96, -17.15, -8.328e-08), (32.94, -17.11, -7.753e-08), (32.71, -16.71, -9.896e-08), (32.71, -16.65, -9.358e-08), (32.71, -16.69, -8.99e-08), (32.71, -16.67, -8.952e-08), (32.81, -16.79, -9.988e-08), (32.73, -16.71, -9.456e-08), (32.89, -16.91, -9.975e-08), (32.85, -16.71, -9.364e-08), (32.89, -16.93, -9.146e-08), (32.91, -16.89, -9.354e-08), (32.91, -16.87, -9.794e-08), (32.88, -16.95, -7.513e-08), (32.92, -16.71, -9.364e-08), (32.9, -16.91, -6.564e-08), (32.95, -16.77, -1.015e-07), (32.92, -16.86, -5.438e-08), (32.93, -16.85, -8.092e-08), (32.93, -16.83, -9.208e-08), (32.95, -16.79, -9.146e-08), (32.94, -16.82, -4.162e-08), (32.94, -16.81, -7.513e-08), (32.97, -16.73, -9.518e-08), (32.95, -16.71, -9.364e-08), (32.65, -16.57, -8.407e-08), (32.67, -16.59, -9.797e-08), (32.66, -16.58, -5.771e-08), (32.69, -16.59, -8.694e-08), (32.71, -16.61, -9.156e-08), (32.71, -16.6, -6.748e-08), (32.96, -20.13, -7.412e-08), (32.97, -20.11, -8.682e-08), (32.98, -20.1, -5.868e-08), (32.99, -20.09, -8.587e-08), (33.01, -20.05, -9.485e-08), (33.01, -20.07, -7.635e-08), (33.03, -19.99, -9.518e-08), (33.04, -19.89, -9.36e-08), (33.02, -20.04, -9.256e-08), (33.03, -20.03, -8.751e-08), (33.03, -20.01, -9.275e-08), (33.04, -19.91, -8.707e-08), (33.04, -19.96, -4.578e-08), (33.04, -19.95, -5.427e-08), (33.04, -19.93, -7.491e-08), (33.05, -19.87, -8.685e-08), (33.05, -19.85, -8.876e-08), (32.97, -19.69, -8.346e-08), (32.96, -19.68, -4.217e-08), (33.0, -19.73, -8.555e-08), (32.99, -19.73, -9.681e-08), (32.99, -19.71, -7.627e-08), (33.01, -19.75, -9.317e-08), (33.05, -19.81, -9.391e-08), (33.03, -19.77, -8.23e-08), (33.02, -19.76, -6.126e-08), (33.05, -19.83, -9.156e-08), (33.05, -19.79, -8.401e-08), (33.04, -19.78, -4.217e-08), (32.96, -18.71, -6.992e-08), (32.97, -18.49, -9.607e-08), (32.99, -18.49, -8.963e-08), (33.05, -18.31, -9.71e-08), (33.04, -18.27, -9.294e-08), (33.01, -18.48, -7.552e-08), (33.01, -18.47, -8.695e-08), (33.02, -18.46, -5.438e-08), (33.03, -18.45, -8.238e-08), (33.03, -18.43, -9.597e-08), (33.05, -18.41, -8.81e-08), (33.05, -18.29, -9.085e-08), (33.03, -18.25, -9.136e-08), (33.04, -18.42, -6.538e-08), (33.05, -18.39, -9.848e-08), (33.07, -18.37, -8.987e-08), (33.07, -18.35, -9.103e-08), (33.06, -18.33, -7.838e-08), (33.06, -18.39, -6.638e-08), (32.97, -18.09, -8.997e-08), (32.97, -18.07, -8.777e-08), (32.96, -17.99, -7.29e-08), (32.97, -17.93, -9.119e-08), (33.0, -18.15, -7.826e-08), (32.99, -18.15, -9.77e-08), (32.99, -18.13, -8.872e-08), (32.98, -18.11, -7.955e-08), (32.98, -18.1, -5.438e-08), (33.01, -18.21, -9.848e-08), (33.01, -18.17, -8.263e-08), (33.03, -18.23, -8.407e-08), (33.02, -18.21, -6.564e-08), (32.99, -17.83, -9.499e-08), (32.99, -17.81, -9.834e-08), (32.98, -17.89, -7.816e-08), (32.99, -17.87, -8.523e-08), (32.99, -17.85, -8.897e-08), (33.0, -17.81, -5.69e-08), (33.0, -17.79, -7.759e-08), (33.01, -17.77, -8.756e-08), (33.01, -17.75, -8.983e-08), (33.02, -17.71, -6.187e-08), (33.02, -17.69, -8.089e-08), (33.03, -17.67, -8.674e-08), (33.03, -17.65, -9.111e-08), (33.03, -17.63, -9.447e-08), (33.04, -17.61, -6.919e-08), (32.97, -17.49, -9.848e-08), (32.99, -17.55, -7.814e-08), (32.98, -17.49, -6.638e-08), (32.99, -17.47, -8.684e-08), (32.99, -17.45, -9.848e-08), (33.01, -17.41, -9.644e-08), (32.95, -17.29, -9.988e-08), (33.0, -17.24, -8.604e-08), (33.03, -17.59, -9.467e-08), (33.01, -17.57, -8.67e-08), (33.0, -17.56, -3.329e-08), (33.0, -17.45, -6.564e-08), (33.01, -17.43, -8.566e-08), (33.02, -17.58, -5.868e-08), (33.02, -17.41, -6.409e-08), (33.03, -17.39, -8.533e-08), (33.03, -17.37, -9.597e-08), (33.04, -17.33, -7.988e-08), (33.03, -17.31, -8.971e-08), (33.02, -17.29, -7.753e-08), (33.04, -17.59, -7.12e-08), (33.04, -17.36, -5.771e-08), (33.05, -17.35, -8.407e-08), (33.04, -17.32, -3.329e-08), (32.97, -17.19, -9.287e-08), (32.97, -17.17, -8.711e-08), (32.96, -17.14, -3.329e-08), (32.99, -17.23, -9.597e-08), (32.99, -17.21, -8.498e-08), (32.98, -17.19, -6.3e-08), (33.01, -17.27, -9.317e-08), (33.01, -17.25, -8.2e-08), (32.96, -16.77, -7.917e-08), (32.97, -16.75, -8.498e-08), (32.97, -16.71, -9.364e-08), (32.98, -16.72, -5.438e-08), (32.98, -16.7, -8.757e-08), (32.99, -16.71, -7.741e-08), (32.99, -16.7, 3.442e-09), (32.99, -16.7, -3.329e-08), (32.98, -16.71, -7.38e-08), (30.93, -16.0, 4.1e-09), (31.42, -16.12, 3.329e-08), (31.62, -16.18, 4.578e-08), (32.62, -16.56, 4.439e-08), (32.72, -18.92, 4.162e-08), (32.89, -18.82, 4.661e-08), (32.94, -18.66, 4.528e-08), (32.9, -18.56, 3.329e-08), (32.9, -18.52, 4.162e-08), (33.0, -20.08, -2.654e-08), (32.96, -18.72, 4.528e-08), (32.96, -18.7, 3.329e-08), (32.96, -18.5, -2.136e-08), (33.04, -18.26, 3.329e-08), (33.06, -18.32, 4.439e-08), (32.96, -18.04, 4.439e-08), (32.96, -18.01, 4.661e-08), (32.98, -17.91, -7.823e-08), (33.02, -17.72, 3.329e-08), (33.04, -17.62, 4.439e-08), (33.02, -17.28, 4.439e-08)], [], [(10, 9, 8), (26, 278, 17), (42, 14, 16), (42, 18, 14), (26, 22, 23), (26, 23, 19), (28, 24, 25), (26, 25, 21), (42, 29, 30), (42, 30, 31), (32, 42, 31), (38, 42, 37), (39, 42, 38), (40, 42, 39), (16, 13, 41), (42, 32, 33), (42, 33, 34), (42, 34, 35), (42, 35, 36), (45, 26, 44), (48, 47, 8), (72, 51, 49), (53, 52, 72), (62, 55, 72), (56, 26, 45), (57, 26, 56), (58, 26, 57), (61, 26, 64), (26, 63, 59), (26, 59, 64), (66, 26, 65), (67, 72, 66), (68, 72, 67), (72, 70, 71), (101, 74, 75), (101, 76, 77), (101, 77, 78), (101, 79, 80), (101, 82, 79), (86, 83, 84), (86, 84, 81), (101, 87, 86), (101, 279, 27), (101, 27, 28), (101, 94, 95), (101, 96, 93), (101, 97, 98), (101, 75, 99), (101, 99, 100), (104, 102, 101), (105, 103, 104), (105, 104, 101), (109, 107, 105), (106, 111, 110), (118, 116, 115), (118, 115, 106), (119, 117, 118), (196, 106, 26), (196, 26, 72), (121, 120, 118), (122, 121, 118), (106, 123, 122), (126, 125, 106), (106, 127, 128), (106, 128, 126), (132, 130, 131), (136, 134, 135), (106, 136, 135), (155, 138, 139), (155, 139, 106), (148, 143, 144), (150, 147, 148), (196, 150, 148), (196, 151, 152), (196, 152, 150), (196, 161, 159), (196, 159, 157), (163, 141, 162), (148, 144, 196), (173, 283, 167), (173, 167, 168), (173, 168, 166), (173, 169, 170), (174, 171, 172), (175, 172, 173), (177, 175, 173), (196, 153, 154), (196, 180, 153), (182, 180, 196), (173, 183, 184), (173, 184, 185), (173, 188, 189), (173, 189, 186), (173, 190, 191), (173, 195, 192), (173, 166, 195), (177, 197, 178), (199, 197, 177), (199, 200, 198), (199, 201, 200), (199, 202, 201), (199, 204, 203), (206, 204, 199), (206, 207, 205), (206, 208, 207), (206, 284, 208), (211, 209, 206), (196, 215, 214), (199, 177, 173), (220, 285, 219), (221, 219, 217), (231, 222, 223), (231, 223, 221), (228, 225, 226), (231, 229, 230), (231, 233, 234), (236, 235, 231), (231, 217, 196), (257, 231, 196), (242, 238, 236), (242, 236, 231), (242, 239, 237), (244, 240, 241), (246, 244, 242), (242, 247, 246), (242, 286, 248), (252, 249, 242), (256, 251, 252), (256, 254, 253), (257, 256, 242), (257, 258, 256), (257, 260, 259), (257, 261, 260), (262, 265, 264), (262, 266, 265), (262, 267, 266), (262, 269, 268), (262, 275, 274), (262, 276, 275), (262, 277, 276), (301, 295, 297), (385, 302, 303), (385, 303, 304), (300, 304, 299), (385, 300, 301), (385, 307, 308), (385, 308, 305), (319, 312, 313), (385, 313, 314), (385, 314, 315), (385, 315, 316), (321, 318, 319), (385, 324, 323), (385, 323, 322), (331, 326, 327), (331, 327, 385), (385, 328, 329), (331, 329, 330), (297, 294, 332), (385, 297, 333), (317, 288, 289), (334, 289, 290), (334, 290, 291), (334, 291, 292), (335, 292, 293), (338, 317, 336), (339, 317, 338), (340, 317, 339), (341, 317, 340), (963, 341, 342), (343, 385, 341), (344, 385, 343), (362, 356, 357), (376, 357, 354), (376, 358, 359), (376, 359, 360), (376, 360, 361), (372, 363, 364), (376, 365, 366), (376, 366, 367), (376, 367, 368), (376, 368, 369), (376, 373, 370), (376, 370, 372), (378, 377, 374), (380, 310, 311), (385, 381, 382), (385, 382, 380), (385, 383, 384), (385, 386, 387), (385, 964, 388), (355, 353, 390), (355, 390, 385), (376, 354, 355), (393, 385, 391), (394, 392, 393), (398, 470, 395), (351, 400, 350), (965, 404, 403), (406, 385, 404), (408, 385, 406), (410, 407, 408), (411, 385, 407), (412, 385, 411), (413, 385, 412), (415, 393, 391), (416, 391, 414), (417, 393, 415), (424, 418, 419), (422, 420, 421), (424, 967, 422), (435, 428, 429), (435, 429, 430), (438, 431, 432), (438, 432, 433), (435, 433, 434), (435, 434, 427), (424, 968, 436), (424, 440, 441), (424, 441, 442), (424, 966, 443), (424, 443, 444), (424, 444, 445), (424, 445, 440), (452, 447, 448), (451, 449, 450), (435, 451, 452), (460, 453, 454), (435, 455, 456), (435, 456, 451), (435, 457, 458), (435, 458, 459), (435, 460, 455), (435, 462, 463), (435, 463, 464), (435, 467, 462), (435, 430, 465), (435, 465, 467), (376, 446, 378), (435, 452, 376), (469, 435, 376), (399, 471, 470), (474, 470, 473), (477, 478, 470), (481, 470, 478), (480, 481, 478), (469, 376, 470), (484, 470, 481), (484, 482, 483), (486, 484, 485), (969, 483, 482), (488, 485, 484), (489, 490, 485), (424, 494, 495), (424, 495, 493), (424, 496, 497), (424, 499, 500), (424, 501, 502), (507, 503, 504), (507, 504, 424), (509, 506, 507), (588, 510, 509), (588, 511, 510), (515, 512, 513), (517, 514, 515), (528, 469, 484), (484, 486, 519), (521, 528, 520), (523, 528, 521), (525, 528, 522), (526, 524, 525), (529, 528, 527), (530, 528, 529), (532, 528, 530), (534, 528, 532), (535, 528, 533), (536, 528, 535), (538, 528, 536), (519, 486, 539), (588, 542, 543), (547, 546, 545), (588, 549, 547), (588, 550, 548), (553, 551, 588), (588, 552, 553), (561, 556, 557), (561, 557, 588), (588, 516, 517), (588, 541, 562), (588, 562, 516), (650, 588, 424), (563, 424, 469), (564, 528, 537), (565, 528, 564), (567, 528, 565), (568, 469, 528), (569, 528, 566), (570, 568, 569), (571, 469, 568), (574, 575, 469), (972, 575, 574), (577, 469, 575), (576, 577, 575), (578, 579, 577), (580, 469, 577), (581, 577, 579), (582, 584, 580), (588, 973, 586), (588, 586, 561), (589, 587, 588), (592, 591, 590), (650, 590, 588), (650, 593, 594), (650, 594, 592), (598, 596, 650), (602, 599, 598), (604, 601, 602), (659, 424, 605), (605, 563, 469), (605, 469, 606), (606, 469, 580), (606, 580, 583), (607, 606, 583), (608, 609, 607), (610, 611, 606), (975, 611, 610), (612, 613, 611), (615, 606, 614), (617, 606, 616), (619, 606, 618), (621, 606, 620), (623, 606, 622), (628, 606, 624), (625, 626, 628), (630, 628, 626), (630, 626, 627), (629, 630, 627), (638, 634, 635), (650, 636, 637), (650, 637, 638), (639, 1, 0), (640, 1, 639), (642, 8, 641), (643, 8, 642), (644, 8, 643), (978, 8, 644), (650, 646, 636), (648, 8, 647), (5, 4, 651), (8, 648, 649), (8, 6, 5), (654, 652, 653), (650, 655, 656), (650, 656, 657), (650, 657, 654), (650, 635, 658), (650, 659, 605), (632, 630, 631), (633, 661, 632), (663, 630, 662), (664, 630, 663), (665, 630, 664), (668, 630, 667), (630, 669, 670), (630, 670, 671), (672, 630, 671), (674, 630, 673), (675, 630, 674), (677, 678, 676), (679, 630, 678), (681, 682, 680), (684, 685, 682), (660, 630, 682), (660, 682, 685), (686, 687, 685), (660, 687, 688), (689, 660, 688), (49, 48, 8), (692, 650, 605), (694, 660, 690), (691, 694, 690), (693, 695, 694), (696, 694, 695), (698, 699, 696), (701, 696, 699), (660, 694, 696), (700, 702, 701), (706, 701, 702), (704, 706, 703), (706, 660, 701), (707, 704, 705), (709, 707, 708), (706, 707, 710), (706, 710, 712), (713, 706, 712), (715, 706, 713), (706, 715, 717), (718, 706, 717), (720, 706, 718), (723, 720, 722), (706, 720, 723), (725, 706, 723), (981, 727, 726), (729, 706, 727), (731, 72, 692), (734, 706, 732), (733, 734, 732), (737, 735, 734), (740, 706, 738), (741, 706, 740), (742, 743, 706), (982, 744, 743), (745, 706, 744), (748, 745, 746), (747, 748, 746), (749, 745, 748), (752, 706, 749), (751, 752, 749), (753, 754, 752), (660, 731, 692), (660, 692, 605), (756, 752, 754), (756, 706, 752), (757, 758, 756), (761, 755, 760), (755, 756, 758), (763, 764, 762), (767, 755, 765), (766, 768, 767), (769, 755, 767), (770, 755, 769), (771, 772, 755), (773, 755, 772), (774, 775, 773), (777, 755, 775), (778, 755, 777), (780, 776, 778), (782, 781, 780), (783, 72, 660), (784, 776, 781), (785, 776, 784), (660, 776, 786), (787, 776, 785), (788, 789, 776), (790, 776, 789), (791, 776, 790), (793, 786, 776), (795, 786, 794), (798, 660, 786), (800, 801, 799), (802, 660, 801), (803, 660, 802), (804, 805, 803), (806, 72, 783), (257, 72, 806), (807, 660, 805), (808, 660, 807), (815, 660, 808), (814, 817, 813), (815, 811, 816), (660, 815, 816), (818, 660, 817), (820, 822, 819), (821, 822, 820), (835, 825, 826), (835, 826, 827), (831, 834, 830), (832, 834, 831), (833, 834, 832), (835, 822, 824), (835, 829, 834), (837, 834, 836), (838, 834, 837), (837, 836, 839), (837, 839, 840), (844, 838, 843), (845, 838, 844), (847, 838, 846), (848, 838, 847), (850, 851, 849), (257, 806, 660), (899, 660, 838), (853, 855, 854), (856, 838, 855), (858, 859, 857), (862, 838, 859), (861, 862, 859), (864, 862, 863), (865, 866, 862), (869, 868, 866), (873, 838, 868), (873, 868, 871), (872, 874, 871), (875, 873, 874), (876, 877, 873), (878, 873, 877), (879, 873, 878), (882, 873, 879), (881, 882, 879), (884, 873, 882), (983, 885, 884), (887, 873, 883), (889, 886, 873), (890, 886, 889), (891, 892, 886), (895, 896, 873), (660, 897, 257), (898, 897, 660), (902, 903, 873), (904, 900, 903), (905, 901, 900), (906, 907, 901), (908, 899, 907), (910, 899, 909), (912, 913, 899), (917, 257, 898), (920, 921, 899), (923, 899, 922), (924, 918, 923), (926, 899, 925), (928, 899, 927), (930, 899, 929), (932, 931, 917), (933, 898, 660), (935, 899, 934), (938, 936, 937), (941, 939, 899), (954, 899, 940), (937, 936, 955), (956, 936, 938), (957, 936, 956), (958, 899, 930), (959, 940, 899), (960, 899, 958), (985, 277, 262), (985, 986, 984), (988, 990, 989), (988, 991, 990), (995, 994, 992), (999, 998, 997), (988, 999, 997), (1016, 1000, 1001), (1008, 1011, 1010), (1009, 1006, 1007), (988, 1017, 1016), (988, 1018, 1019), (1023, 1020, 988), (1025, 1024, 1023), (988, 1005, 1027), (1014, 1007, 988), (988, 1028, 1014), (988, 1030, 1028), (988, 1032, 1030), (988, 1033, 1032), (1035, 1037, 1034), (1036, 1038, 1035), (988, 1039, 1036), (988, 1042, 1041), (988, 1043, 1042), (988, 1045, 1044), (988, 1047, 1046), (1049, 1050, 1048), (988, 1052, 1049), (1053, 1055, 1052), (1054, 1056, 1053), (1057, 1058, 1054), (988, 1060, 1057), (1064, 1065, 1063), (1061, 1066, 1064), (1068, 1069, 1061), (988, 1071, 1068), (988, 1073, 1071), (988, 1076, 1073), (1074, 1078, 1077), (1075, 1079, 1074), (988, 1081, 1075), (988, 1083, 1081), (988, 1084, 1083), (1086, 1087, 1085), (988, 1088, 1086), (1090, 1091, 1089), (1093, 1092, 1090), (1094, 1095, 1093), (1098, 1099, 1097), (988, 1101, 1098), (988, 1102, 1101), (988, 1105, 1103), (1104, 1106, 988), (988, 1109, 1107), (988, 1111, 1110), (988, 1113, 1112), (988, 1114, 1200), (988, 1116, 1114), (257, 1117, 1116), (1119, 1120, 1118), (1124, 1121, 1119), (1122, 1125, 1124), (1123, 1127, 1122), (1123, 1128, 1127), (1123, 1131, 1129), (1123, 1134, 1132), (1141, 1135, 1123), (1139, 1123, 1133), (1144, 1136, 1137), (1146, 1141, 1123), (1149, 1123, 1142), (1150, 1145, 1146), (1151, 1146, 1147), (1153, 1145, 1150), (1154, 1155, 1130), (257, 1157, 1154), (257, 1160, 1158), (257, 1163, 1162), (1165, 1167, 1164), (1168, 1169, 1159), (1166, 1172, 1168), (1174, 1159, 1171), (1176, 1178, 1159), (1029, 1182, 1180), (1029, 1184, 1181), (1029, 1185, 1184), (1191, 1187, 1186), (1191, 1189, 1188), (1029, 1192, 1191), (1029, 1193, 1192), (1029, 1195, 1194), (1029, 1197, 1196), (1029, 257, 931), (1029, 931, 1203), (1203, 931, 933), (1206, 936, 1205), (1208, 933, 1206), (1209, 933, 1208), (1210, 933, 1209), (1211, 933, 1210), (1213, 1211, 1212), (1214, 933, 1213), (1215, 933, 1214), (1218, 933, 1215), (1219, 1029, 1203), (1221, 933, 1217), (1224, 933, 1221), (1226, 933, 1223), (1599, 933, 1225), (1230, 933, 1227), (1231, 933, 1229), (1232, 933, 1231), (1234, 933, 1232), (1236, 933, 1235), (1237, 933, 1236), (1239, 1237, 1238), (1240, 1220, 1239), (933, 1029, 1219), (1243, 1220, 1242), (1244, 1220, 1243), (1246, 933, 1220), (1250, 1220, 1244), (1251, 1248, 1249), (1252, 1246, 1247), (1254, 933, 1253), (1255, 1220, 1241), (1256, 1220, 1255), (1257, 1220, 1256), (1260, 1220, 1257), (1261, 1258, 1259), (1264, 1220, 1258), (1266, 1220, 1262), (1267, 1220, 1266), (1268, 1220, 1265), (933, 1271, 1029), (1272, 1029, 1271), (1274, 933, 1254), (1275, 933, 1274), (1275, 1273, 933), (1277, 1272, 933), (1281, 1280, 933), (1284, 1273, 1282), (1286, 1273, 1283), (1287, 1273, 1286), (1289, 1273, 1288), (1291, 1273, 1289), (1292, 1281, 1273), (1293, 1273, 1290), (1294, 1281, 1292), (1296, 1281, 1294), (1297, 1281, 1295), (1298, 1281, 1297), (1300, 1281, 1298), (1302, 1281, 1301), (1601, 1281, 1302), (1305, 1276, 1029), (1276, 1304, 1202), (1305, 1307, 1306), (1305, 1309, 1308), (1305, 1311, 1310), (1305, 1313, 1312), (1305, 1316, 1315), (1305, 1319, 1317), (1318, 1322, 1321), (1323, 1324, 1318), (1325, 1323, 1305), (1325, 1327, 1326), (1305, 1328, 1325), (1332, 1329, 1305), (1332, 1333, 1329), (1331, 1029, 1270), (1337, 1331, 1270), (1339, 1338, 1336), (1340, 1335, 1338), (1341, 1331, 1337), (1345, 1331, 1341), (1349, 1331, 1345), (1356, 1352, 1270), (1358, 1353, 1270), (1359, 1270, 1354), (1352, 1360, 1351), (1361, 1363, 1270), (1362, 1336, 1353), (1361, 1365, 1363), (1357, 1367, 1366), (1373, 1270, 1277), (1375, 1270, 1373), (1380, 1375, 1373), (1381, 1376, 1373), (1382, 1377, 1373), (1378, 1270, 1379), (1379, 1383, 1378), (1386, 1378, 1385), (1392, 1387, 1378), (1388, 1393, 1378), (1395, 1374, 1277), (1277, 1397, 1396), (1400, 1277, 1279), (1277, 1402, 1401), (1277, 1403, 1402), (1277, 1404, 1403), (1407, 1408, 1406), (1407, 1603, 1408), (1413, 1407, 1405), (1410, 1405, 1400), (1405, 1415, 1413), (1418, 1410, 1400), (1416, 1419, 1415), (1604, 1405, 1417), (1424, 1400, 1279), (1605, 1400, 1424), (1279, 1606, 1423), (1279, 1426, 1425), (1279, 1427, 1426), (1432, 1429, 933), (1430, 1433, 933), (1434, 933, 1280), (1435, 1428, 933), (1615, 1435, 933), (1442, 1441, 1280), (1444, 1439, 1280), (1445, 1440, 1441), (1447, 1563, 1439), (1449, 1444, 1440), (1454, 1452, 1281), (1453, 1455, 1281), (1458, 1280, 1281), (1459, 1456, 1457), (1460, 1463, 1280), (1464, 1456, 1459), (1461, 1465, 1458), (1456, 1467, 1462), (1470, 1456, 1466), (1456, 1471, 1469), (1470, 1472, 1456), (1474, 1466, 1464), (1475, 1281, 1303), (1477, 1281, 1475), (1480, 1476, 1478), (1029, 1481, 1332), (1029, 1484, 1482), (1485, 1486, 1607), (1487, 1489, 1334), (1487, 1491, 1489), (1492, 1334, 1331), (1492, 1495, 1334), (1498, 1347, 1331), (1499, 1331, 1348), (1501, 1331, 1347), (1503, 1331, 1500), (1506, 1331, 1503), (1504, 1507, 1331), (1508, 1504, 1505), (1405, 1608, 1420), (1609, 1405, 1421), (1511, 1515, 1512), (1279, 1516, 1511), (1279, 1518, 1516), (1521, 1513, 1514), (1522, 1514, 1279), (1520, 1523, 1519), (1527, 1279, 1513), (1611, 1514, 1522), (1525, 1528, 1524), (1612, 1527, 1513), (1530, 1279, 1429), (1613, 1429, 1432), (1430, 1531, 1433), (1533, 1431, 1279), (1536, 1279, 1529), (1538, 1279, 1431), (1539, 1431, 1533), (1541, 1279, 1538), (1435, 1532, 1428), (1542, 1615, 933), (1542, 1546, 1615), (1436, 1547, 1543), (1434, 1552, 1436), (1556, 1617, 1555), (1280, 1559, 1557), (1567, 1434, 1558), (1280, 1568, 1561), (1562, 1569, 1280), (1570, 1565, 1566), (1563, 1571, 1562), (1577, 1556, 1565), (1563, 1578, 1573), (1580, 1574, 1575), (1582, 1563, 1450), (1585, 1563, 1581), (1618, 1563, 1587), (1473, 1590, 1589), (1591, 1592, 1473), (1595, 1596, 1594), (397, 396, 392), (470, 376, 395), (1009, 1008, 1012), (1013, 1011, 1009), (1133, 1123, 1130), (1354, 1270, 1351), (1593, 1597, 1591), (1594, 1597, 1593), (8, 9, 7), (8, 11, 10), (8, 12, 11), (16, 14, 15), (26, 20, 278), (18, 26, 17), (26, 19, 20), (42, 26, 18), (26, 21, 22), (26, 28, 25), (42, 41, 29), (37, 42, 36), (42, 16, 41), (43, 46, 42), (44, 26, 46), (26, 42, 46), (8, 47, 12), (49, 51, 50), (72, 52, 51), (72, 54, 53), (72, 55, 54), (58, 63, 26), (60, 64, 59), (72, 71, 62), (66, 72, 26), (70, 72, 69), (72, 68, 69), (101, 78, 74), (101, 80, 76), (79, 82, 280), (101, 81, 82), (86, 85, 83), (101, 86, 81), (101, 88, 87), (101, 89, 88), (101, 90, 89), (101, 91, 90), (101, 93, 279), (26, 101, 28), (93, 96, 92), (101, 98, 94), (96, 101, 95), (101, 100, 97), (99, 75, 73), (101, 102, 91), (106, 105, 101), (109, 108, 107), (106, 109, 105), (106, 110, 109), (106, 112, 111), (106, 113, 112), (106, 114, 113), (106, 115, 114), (118, 120, 119), (26, 106, 101), (106, 122, 118), (106, 124, 123), (106, 125, 124), (106, 129, 127), (106, 131, 129), (106, 132, 131), (135, 133, 132), (106, 135, 132), (106, 137, 136), (106, 139, 137), (155, 140, 138), (148, 145, 143), (148, 146, 145), (150, 152, 149), (196, 154, 151), (106, 157, 155), (157, 158, 156), (157, 159, 158), (196, 157, 106), (159, 160, 282), (159, 161, 160), (196, 162, 161), (163, 142, 141), (196, 163, 162), (196, 144, 163), (166, 168, 165), (173, 170, 283), (173, 172, 169), (175, 174, 172), (175, 177, 176), (153, 180, 281), (180, 182, 179), (182, 185, 181), (173, 187, 183), (182, 173, 185), (173, 186, 187), (196, 173, 182), (173, 191, 188), (173, 194, 190), (173, 193, 194), (195, 166, 164), (193, 173, 192), (197, 199, 198), (204, 206, 205), (206, 209, 284), (209, 211, 210), (196, 212, 211), (212, 214, 213), (196, 214, 212), (196, 199, 173), (196, 206, 199), (196, 211, 206), (196, 217, 215), (217, 218, 216), (217, 219, 218), (221, 220, 219), (231, 224, 222), (231, 226, 224), (228, 227, 225), (231, 228, 226), (231, 230, 228), (231, 232, 229), (231, 234, 232), (231, 235, 233), (231, 221, 217), (242, 237, 238), (242, 241, 239), (244, 243, 240), (242, 244, 241), (246, 247, 245), (242, 248, 247), (242, 249, 286), (252, 250, 249), (256, 253, 251), (242, 256, 252), (256, 255, 254), (257, 259, 258), (257, 242, 231), (257, 263, 261), (262, 263, 257), (263, 262, 264), (262, 268, 267), (262, 270, 269), (262, 271, 270), (262, 272, 271), (272, 262, 273), (262, 274, 273), (297, 295, 296), (299, 304, 298), (385, 306, 302), (300, 385, 304), (385, 305, 306), (385, 309, 307), (385, 311, 309), (287, 317, 961), (385, 319, 313), (317, 385, 316), (321, 320, 318), (385, 321, 319), (385, 322, 321), (323, 324, 962), (385, 327, 324), (326, 331, 325), (385, 333, 328), (331, 385, 329), (333, 297, 332), (385, 301, 297), (317, 287, 288), (334, 317, 289), (335, 334, 292), (336, 317, 334), (337, 336, 334), (342, 341, 340), (341, 385, 317), (345, 344, 343), (346, 385, 344), (346, 347, 385), (347, 348, 385), (348, 349, 385), (349, 350, 385), (376, 362, 357), (376, 369, 358), (362, 376, 361), (372, 371, 363), (376, 372, 365), (372, 370, 371), (376, 375, 373), (376, 374, 375), (376, 378, 374), (385, 380, 311), (380, 382, 379), (385, 384, 381), (385, 387, 383), (385, 388, 386), (385, 389, 964), (385, 390, 389), (385, 376, 355), (392, 376, 385), (393, 392, 385), (396, 376, 392), (398, 399, 470), (350, 400, 385), (400, 401, 385), (401, 402, 385), (402, 403, 385), (403, 404, 385), (965, 405, 404), (408, 407, 385), (409, 408, 406), (413, 391, 385), (416, 415, 391), (424, 421, 418), (424, 422, 421), (424, 423, 967), (427, 434, 426), (435, 427, 428), (435, 438, 433), (424, 442, 968), (437, 424, 436), (440, 445, 439), (424, 419, 966), (435, 437, 438), (451, 456, 449), (455, 460, 454), (435, 464, 457), (460, 435, 459), (462, 467, 461), (465, 430, 425), (467, 465, 466), (378, 446, 352), (376, 448, 446), (376, 452, 448), (469, 468, 435), (399, 472, 471), (471, 473, 470), (474, 475, 470), (475, 476, 470), (476, 477, 470), (479, 480, 478), (482, 484, 481), (484, 469, 470), (483, 487, 484), (487, 488, 484), (485, 490, 486), (491, 486, 490), (424, 493, 423), (493, 495, 492), (424, 497, 494), (424, 498, 496), (424, 500, 498), (424, 502, 499), (424, 504, 501), (507, 505, 503), (509, 510, 508), (510, 511, 970), (507, 588, 509), (588, 513, 511), (588, 515, 513), (424, 588, 507), (588, 517, 515), (424, 437, 435), (468, 424, 435), (469, 424, 468), (520, 528, 484), (523, 522, 528), (525, 524, 528), (527, 528, 524), (531, 530, 529), (534, 533, 528), (538, 537, 528), (540, 484, 519), (588, 544, 542), (588, 545, 544), (545, 546, 971), (588, 548, 549), (588, 551, 550), (588, 554, 552), (588, 555, 554), (588, 557, 555), (561, 558, 556), (561, 559, 558), (516, 562, 518), (588, 543, 541), (588, 547, 545), (567, 566, 528), (569, 568, 528), (572, 469, 571), (572, 573, 469), (573, 574, 469), (581, 580, 577), (580, 584, 583), (561, 585, 560), (561, 586, 585), (588, 587, 973), (588, 590, 589), (590, 591, 974), (650, 592, 590), (650, 595, 593), (650, 596, 595), (598, 599, 597), (602, 600, 599), (650, 602, 598), (604, 603, 601), (650, 604, 602), (605, 424, 563), (607, 609, 606), (609, 610, 606), (613, 606, 611), (613, 614, 606), (615, 616, 606), (617, 618, 606), (619, 620, 606), (621, 622, 606), (623, 624, 606), (976, 629, 627), (629, 631, 630), (636, 646, 977), (640, 651, 1), (641, 8, 651), (978, 647, 8), (645, 649, 979), (650, 645, 646), (651, 2, 1), (650, 649, 645), (651, 3, 2), (651, 4, 3), (8, 5, 651), (650, 654, 604), (654, 657, 652), (650, 658, 655), (650, 638, 635), (659, 650, 424), (660, 605, 606), (630, 606, 628), (632, 661, 630), (661, 662, 630), (665, 666, 630), (666, 667, 630), (668, 669, 630), (980, 672, 671), (630, 660, 606), (672, 673, 630), (675, 676, 630), (676, 678, 630), (679, 680, 630), (680, 682, 630), (681, 683, 682), (685, 687, 660), (689, 690, 660), (72, 49, 8), (649, 72, 8), (650, 72, 649), (695, 697, 696), (701, 660, 696), (703, 706, 702), (707, 706, 704), (709, 710, 707), (711, 712, 710), (714, 715, 713), (716, 717, 715), (719, 720, 718), (721, 722, 720), (724, 725, 723), (726, 727, 725), (727, 706, 725), (728, 729, 727), (729, 730, 706), (692, 72, 650), (730, 732, 706), (735, 706, 734), (736, 737, 734), (735, 738, 706), (739, 740, 738), (741, 742, 706), (743, 744, 706), (749, 706, 745), (750, 751, 749), (660, 72, 731), (755, 660, 706), (756, 755, 706), (759, 760, 758), (760, 755, 758), (761, 762, 755), (762, 764, 755), (764, 765, 755), (768, 769, 767), (770, 771, 755), (775, 755, 773), (778, 776, 755), (777, 779, 778), (780, 781, 776), (776, 660, 755), (787, 788, 776), (791, 792, 776), (792, 793, 776), (793, 794, 786), (795, 796, 786), (797, 798, 786), (798, 799, 660), (799, 801, 660), (803, 805, 660), (257, 196, 72), (660, 806, 783), (809, 815, 808), (809, 810, 815), (812, 816, 811), (813, 817, 816), (817, 660, 816), (819, 822, 818), (821, 823, 822), (822, 660, 818), (828, 835, 827), (835, 824, 825), (830, 834, 829), (835, 660, 822), (838, 835, 834), (835, 838, 660), (841, 842, 840), (842, 837, 840), (843, 838, 837), (845, 846, 838), (848, 849, 838), (849, 851, 838), (852, 854, 851), (854, 838, 851), (855, 838, 854), (856, 857, 838), (857, 859, 838), (860, 861, 859), (861, 863, 862), (862, 866, 838), (865, 867, 866), (866, 868, 838), (870, 871, 868), (874, 873, 871), (875, 876, 873), (873, 899, 838), (880, 881, 879), (884, 883, 873), (884, 885, 883), (887, 888, 873), (888, 889, 873), (892, 873, 886), (892, 893, 873), (893, 894, 873), (894, 895, 873), (897, 898, 257), (900, 899, 873), (901, 899, 900), (896, 902, 873), (903, 900, 873), (907, 899, 901), (908, 909, 899), (910, 911, 899), (911, 912, 899), (913, 914, 899), (914, 915, 899), (915, 916, 899), (916, 919, 899), (919, 920, 899), (921, 922, 899), (923, 918, 899), (925, 899, 918), (927, 899, 926), (929, 899, 928), (917, 931, 257), (898, 932, 917), (933, 932, 898), (899, 933, 660), (936, 933, 899), (939, 934, 899), (942, 941, 899), (943, 942, 899), (944, 943, 899), (945, 944, 899), (946, 945, 899), (947, 946, 899), (948, 947, 899), (949, 948, 899), (950, 949, 899), (951, 950, 899), (952, 951, 899), (953, 952, 899), (954, 953, 899), (955, 936, 899), (960, 959, 899), (277, 985, 984), (257, 985, 262), (988, 987, 985), (257, 988, 985), (988, 989, 987), (988, 992, 991), (992, 993, 1199), (992, 994, 993), (988, 995, 992), (988, 997, 995), (997, 998, 996), (988, 1001, 999), (1016, 1002, 1000), (988, 1016, 1001), (1009, 1011, 1008), (1009, 1012, 1006), (988, 1019, 1017), (988, 1020, 1018), (1023, 1021, 1020), (1023, 1024, 1022), (988, 1025, 1023), (988, 1026, 1025), (988, 1027, 1026), (1027, 1004, 1003), (1027, 1005, 1004), (988, 1007, 1005), (1014, 1009, 1007), (1014, 1028, 1015), (1030, 1032, 1031), (988, 1034, 1033), (988, 1035, 1034), (1036, 1035, 988), (988, 1040, 1039), (988, 1041, 1040), (988, 1044, 1043), (988, 1046, 1045), (988, 1048, 1047), (988, 1049, 1048), (1049, 1052, 1051), (988, 1053, 1052), (1054, 1053, 988), (988, 1057, 1054), (1057, 1060, 1059), (988, 1062, 1060), (1063, 1062, 988), (1061, 1063, 988), (1061, 1064, 1063), (1061, 1067, 1066), (988, 1068, 1061), (1068, 1071, 1070), (1071, 1073, 1072), (1075, 1074, 988), (988, 1077, 1076), (988, 1074, 1077), (1075, 1081, 1080), (1081, 1083, 1082), (988, 1085, 1084), (988, 1086, 1085), (988, 1089, 1088), (988, 1090, 1089), (988, 1093, 1090), (988, 1094, 1093), (1097, 1094, 988), (1094, 1097, 1096), (988, 1098, 1097), (1098, 1101, 1100), (988, 1103, 1102), (988, 1106, 1105), (988, 1107, 1104), (1107, 1109, 1108), (988, 1110, 1109), (988, 1112, 1111), (988, 1200, 1113), (1114, 1116, 1115), (257, 1116, 988), (1116, 1117, 1201), (257, 1118, 1117), (257, 1119, 1118), (1123, 1122, 257), (257, 1124, 1119), (1122, 1124, 257), (1029, 1159, 257), (1122, 1127, 1126), (1123, 1129, 1128), (1123, 1132, 1131), (1123, 1135, 1134), (1137, 1136, 1123), (1138, 1137, 1123), (1139, 1138, 1123), (1143, 1142, 1123), (1136, 1143, 1123), (1141, 1146, 1145), (1147, 1146, 1123), (1148, 1147, 1123), (1149, 1148, 1123), (1153, 1152, 1145), (257, 1130, 1123), (1154, 1130, 257), (1130, 1155, 1140), (1154, 1157, 1156), (257, 1158, 1157), (257, 1161, 1160), (257, 1162, 1161), (257, 1164, 1163), (257, 1165, 1164), (1159, 1165, 257), (1166, 1168, 1159), (1159, 1170, 1166), (1159, 1173, 1170), (1174, 1173, 1159), (1029, 1176, 1159), (1159, 1177, 1171), (1175, 1177, 1159), (1159, 1178, 1175), (1179, 1176, 1029), (1029, 1180, 1179), (1029, 1183, 1182), (1181, 1183, 1029), (1029, 1186, 1185), (1029, 1191, 1186), (1187, 1191, 1188), (1189, 1191, 1190), (1029, 1194, 1193), (1029, 1196, 1195), (1029, 1198, 1197), (933, 931, 932), (1205, 936, 1204), (1206, 933, 936), (1207, 936, 957), (1598, 936, 1207), (1598, 1204, 936), (1213, 933, 1211), (1216, 1215, 1214), (1218, 1217, 933), (933, 1219, 1203), (1222, 1221, 1217), (1224, 1223, 933), (1226, 1225, 933), (1228, 1227, 933), (1599, 1228, 933), (1230, 1229, 933), (1234, 1233, 933), (1235, 933, 1233), (1237, 1220, 933), (1239, 1220, 1237), (1600, 1239, 1238), (1241, 1220, 1240), (1245, 1244, 1243), (1247, 1246, 1220), (1248, 1247, 1220), (1249, 1248, 1220), (1250, 1249, 1220), (1253, 933, 1246), (1259, 1258, 1220), (1260, 1259, 1220), (1263, 1262, 1220), (1264, 1263, 1220), (1267, 1265, 1220), (1268, 1242, 1220), (1269, 1268, 1265), (933, 1272, 1271), (1272, 1270, 1029), (1273, 1281, 933), (1277, 1278, 1272), (1278, 1270, 1272), (1277, 1270, 1278), (1279, 1277, 933), (1282, 1273, 1275), (1284, 1283, 1273), (1287, 1285, 1273), (1288, 1273, 1285), (1291, 1290, 1273), (1293, 1292, 1273), (1296, 1295, 1281), (1300, 1299, 1281), (1301, 1281, 1299), (1601, 1303, 1281), (1029, 1202, 1198), (1276, 1202, 1029), (1305, 1306, 1276), (1305, 1308, 1307), (1305, 1310, 1309), (1305, 1312, 1311), (1305, 1314, 1313), (1305, 1315, 1314), (1305, 1317, 1316), (1305, 1320, 1319), (1305, 1321, 1320), (1318, 1321, 1305), (1305, 1323, 1318), (1325, 1326, 1323), (1305, 1329, 1328), (1029, 1332, 1305), (1329, 1333, 1330), (1331, 1334, 1029), (1336, 1335, 1270), (1335, 1337, 1270), (1336, 1338, 1335), (1342, 1337, 1335), (1343, 1342, 1335), (1344, 1341, 1337), (1346, 1345, 1341), (1349, 1348, 1331), (1352, 1351, 1270), (1353, 1336, 1270), (1356, 1355, 1352), (1363, 1356, 1270), (1350, 1357, 1270), (1359, 1358, 1270), (1357, 1361, 1270), (1363, 1365, 1364), (1357, 1366, 1361), (1350, 1368, 1357), (1369, 1368, 1350), (1370, 1369, 1350), (1371, 1370, 1350), (1372, 1371, 1350), (1374, 1373, 1277), (1375, 1379, 1270), (1376, 1380, 1373), (1377, 1381, 1373), (1602, 1382, 1373), (1378, 1350, 1270), (1383, 1384, 1378), (1384, 1385, 1378), (1387, 1350, 1378), (1386, 1388, 1378), (1389, 1372, 1350), (1390, 1389, 1350), (1391, 1390, 1350), (1393, 1392, 1378), (1388, 1394, 1393), (1396, 1395, 1277), (1277, 1398, 1397), (1399, 1398, 1277), (1399, 1277, 1401), (1277, 1406, 1404), (1405, 1406, 1277), (1400, 1405, 1277), (1405, 1407, 1406), (1407, 1413, 1409), (1412, 1411, 1400), (1413, 1415, 1414), (1405, 1416, 1415), (1410, 1417, 1405), (1405, 1420, 1416), (1422, 1421, 1405), (1604, 1422, 1405), (1423, 1424, 1279), (1605, 1412, 1400), (1279, 1425, 1606), (1279, 1610, 1427), (1511, 1610, 1279), (933, 1429, 1279), (1428, 1430, 933), (933, 1433, 1432), (1434, 1436, 933), (1437, 1434, 1280), (1280, 1438, 1437), (1439, 1563, 1280), (1441, 1440, 1280), (1443, 1442, 1280), (1440, 1444, 1280), (1446, 1445, 1441), (1449, 1448, 1444), (1447, 1450, 1563), (1451, 1447, 1439), (1452, 1456, 1281), (1281, 1455, 1454), (1457, 1456, 1452), (1456, 1458, 1281), (1458, 1460, 1280), (1462, 1461, 1458), (1456, 1462, 1458), (1463, 1443, 1280), (1464, 1466, 1456), (1456, 1468, 1467), (1456, 1469, 1468), (1456, 1472, 1471), (1473, 1589, 1466), (1474, 1473, 1466), (1477, 1476, 1281), (1476, 1453, 1281), (1479, 1453, 1476), (1480, 1479, 1476), (1029, 1482, 1481), (1482, 1484, 1483), (1029, 1607, 1484), (1485, 1607, 1029), (1489, 1485, 1029), (1334, 1489, 1029), (1489, 1491, 1490), (1488, 1492, 1331), (1334, 1494, 1493), (1334, 1495, 1494), (1331, 1496, 1488), (1331, 1497, 1496), (1499, 1498, 1331), (1501, 1500, 1331), (1502, 1501, 1347), (1505, 1504, 1331), (1506, 1505, 1331), (1331, 1507, 1497), (1509, 1508, 1505), (1405, 1510, 1608), (1609, 1510, 1405), (1514, 1513, 1279), (1511, 1516, 1515), (1516, 1518, 1517), (1279, 1519, 1518), (1279, 1520, 1519), (1279, 1524, 1520), (1279, 1525, 1524), (1526, 1525, 1279), (1527, 1526, 1279), (1530, 1529, 1279), (1433, 1531, 1614), (1534, 1533, 1279), (1535, 1534, 1279), (1536, 1535, 1279), (1537, 1536, 1529), (1540, 1522, 1279), (1541, 1540, 1279), (1543, 1542, 933), (1436, 1543, 933), (1615, 1545, 1544), (1615, 1546, 1545), (1436, 1548, 1547), (1436, 1549, 1548), (1436, 1550, 1549), (1436, 1551, 1616), (1436, 1552, 1551), (1434, 1553, 1552), (1434, 1554, 1553), (1434, 1555, 1554), (1434, 1556, 1555), (1280, 1557, 1438), (1280, 1560, 1559), (1280, 1561, 1560), (1563, 1562, 1280), (1566, 1565, 1434), (1567, 1566, 1434), (1280, 1569, 1568), (1565, 1556, 1434), (1563, 1572, 1571), (1563, 1573, 1572), (1575, 1574, 1563), (1576, 1575, 1563), (1563, 1579, 1578), (1574, 1579, 1563), (1582, 1581, 1563), (1583, 1450, 1447), (1584, 1564, 1563), (1585, 1584, 1563), (1586, 1585, 1581), (1587, 1563, 1564), (1588, 1587, 1564), (1618, 1576, 1563), (1474, 1591, 1473), (1591, 1597, 1592), (1593, 1595, 1594)])
me_mesh.update()

# ---- objects
ob_mycurve = bpy.data.objects.new('myCurve', me_mesh)

# ---- transforms, parenting, visibility, modifiers, constraints
ob_mycurve.location = (0.0, 0.0, 0.0)
_m = ob_mycurve.modifiers.new('Auto Smooth', 'NODES')
_m.node_group = ng_auto_smooth
_gi = [s.identifier for s in ng_auto_smooth.interface.items_tree if s.item_type == 'SOCKET' and s.in_out == 'INPUT']
_m[_gi[1]] = 3.142  # Angle

# ---- collection membership
scene.collection.objects.link(ob_mycurve)

# ---- scene / render settings (as saved in the file)
scene.frame_start = 1; scene.frame_end = 250; scene.frame_set(1)
scene.render.engine = 'BLENDER_EEVEE_NEXT'
scene.cycles.sampling_pattern = 'TABULATED_SOBOL'
scene.cycles.use_light_tree = False
scene.view_settings.view_transform = 'Filmic'
bpy.context.view_layer.update()

# ---- added for rendering (the .blend has no active camera and no usable light): camera, sun
cam_auto = bpy.data.cameras.new('AutoCamera')
cam_auto.lens = 50.0
cam_auto.sensor_width = 36.0
cam_auto.clip_end = 1000.0
ob_auto_camera = bpy.data.objects.new('AutoCamera', cam_auto)
scene.collection.objects.link(ob_auto_camera)
ob_auto_camera.location = (38.7364, -30.509, 7.65342)
ob_auto_camera.rotation_euler = (1.09748, -7.21219e-08, 0.694738)
scene.camera = ob_auto_camera
light_auto_sun = bpy.data.lights.new('AutoSun', 'SUN')
light_auto_sun.energy = 3.0
light_auto_sun.angle = 0.0523599
ob_auto_sun = bpy.data.objects.new('AutoSun', light_auto_sun)
scene.collection.objects.link(ob_auto_sun)
ob_auto_sun.rotation_euler = (0.872665, 0.174533, 0.523599)
bpy.context.view_layer.update()
